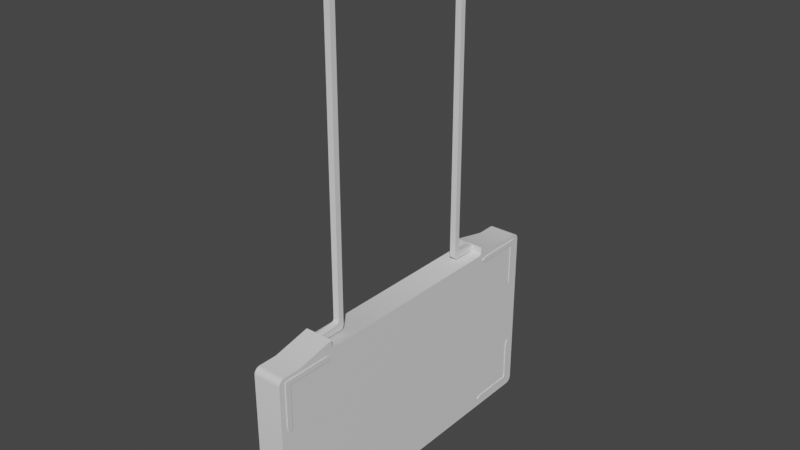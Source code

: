 # Source: untitled.blend  (saved by Blender 2.83.19; exported with 4.5.12 LTS)
import bpy
from mathutils import Matrix  # noqa: F401  (used for matrix-valued properties, if any)

bpy.ops.wm.read_factory_settings(use_empty=True)
scene = bpy.context.scene
scene.name = 'Scene'

# ---- materials (node trees are filled in below, after node groups)
mat_rope = bpy.data.materials.new('Rope')
mat_table_001 = bpy.data.materials.new('Table.001')
mat_lamp = bpy.data.materials.new('Lamp')

# ---- node groups
ng_auto_smooth = bpy.data.node_groups.new('Auto Smooth', 'GeometryNodeTree')
_s = ng_auto_smooth.interface.new_socket(name='Geometry', in_out='OUTPUT', socket_type='NodeSocketGeometry')
_s = ng_auto_smooth.interface.new_socket(name='Geometry', in_out='INPUT', socket_type='NodeSocketGeometry')
_s = ng_auto_smooth.interface.new_socket(name='Angle', in_out='INPUT', socket_type='NodeSocketFloat')
_s.subtype = 'ANGLE'
_s.min_value = 0.0
_s.max_value = 3.142
ng_auto_smooth.is_modifier = True
_N = ng_auto_smooth.nodes; _L = ng_auto_smooth.links
n0 = _N.new('NodeGroupOutput'); n0.name = 'Group Output'; n0.location = (480, -100)
n1 = _N.new('NodeGroupInput'); n1.name = 'Group Input'; n1.location = (-420, -300)
n2 = _N.new('NodeGroupInput'); n2.name = 'Group Input.001'; n2.location = (-60, -100)
n3 = _N.new('GeometryNodeSetShadeSmooth'); n3.name = 'Set Shade Smooth'; n3.location = (120, -100)
n3.domain = 'EDGE'
n4 = _N.new('GeometryNodeSetShadeSmooth'); n4.name = 'Set Shade Smooth.001'; n4.location = (300, -100)
n5 = _N.new('GeometryNodeInputMeshEdgeAngle'); n5.name = 'Edge Angle'; n5.location = (-420, -220)
n6 = _N.new('GeometryNodeInputEdgeSmooth'); n6.name = 'Is Edge Smooth'; n6.location = (-60, -160)
n7 = _N.new('GeometryNodeInputShadeSmooth'); n7.name = 'Is Face Smooth'; n7.location = (-240, -340)
n8 = _N.new('FunctionNodeBooleanMath'); n8.name = 'Boolean Math'; n8.location = (-60, -220)
n9 = _N.new('FunctionNodeCompare'); n9.name = 'Compare'; n9.location = (-240, -180)
n9.operation = 'LESS_EQUAL'
_L.new(n5.outputs[0], n9.inputs[0])
_L.new(n4.outputs[0], n0.inputs[0])
_L.new(n1.outputs[1], n9.inputs[1])
_L.new(n9.outputs[0], n8.inputs[0])
_L.new(n7.outputs[0], n8.inputs[1])
_L.new(n2.outputs[0], n3.inputs[0])
_L.new(n6.outputs[0], n3.inputs[1])
_L.new(n3.outputs[0], n4.inputs[0])
_L.new(n8.outputs[0], n3.inputs[2])
n0.is_active_output = True

# ---- material node trees
mat_rope.use_nodes = True; mat_rope.node_tree.nodes.clear()
_N = mat_rope.node_tree.nodes; _L = mat_rope.node_tree.links
n0 = _N.new('ShaderNodeOutputMaterial'); n0.name = 'Material Output'; n0.location = (300, 300)
n1 = _N.new('ShaderNodeBsdfPrincipled'); n1.name = 'Principled BSDF'; n1.location = (10, 300)
n1.distribution = 'GGX'
n1.subsurface_method = 'BURLEY'
n1.inputs[3].default_value = 1.45
n1.inputs[27].default_value = (0.0, 0.0, 0.0, 1.0)
n1.inputs[28].default_value = 1.0
_L.new(n1.outputs[0], n0.inputs[0])
n0.is_active_output = True
mat_table_001.use_nodes = True; mat_table_001.node_tree.nodes.clear()
_N = mat_table_001.node_tree.nodes; _L = mat_table_001.node_tree.links
n0 = _N.new('ShaderNodeOutputMaterial'); n0.name = 'Material Output'; n0.location = (300, 300)
n1 = _N.new('ShaderNodeBsdfPrincipled'); n1.name = 'Principled BSDF'; n1.location = (10, 300)
n1.distribution = 'GGX'
n1.subsurface_method = 'BURLEY'
n1.inputs[3].default_value = 1.45
n1.inputs[27].default_value = (0.0, 0.0, 0.0, 1.0)
n1.inputs[28].default_value = 1.0
_L.new(n1.outputs[0], n0.inputs[0])
n0.is_active_output = True
mat_lamp.use_nodes = True; mat_lamp.node_tree.nodes.clear()
_N = mat_lamp.node_tree.nodes; _L = mat_lamp.node_tree.links
n0 = _N.new('ShaderNodeOutputMaterial'); n0.name = 'Material Output'; n0.location = (300, 300)
n1 = _N.new('ShaderNodeBsdfPrincipled'); n1.name = 'Principled BSDF'; n1.location = (10, 300)
n1.distribution = 'GGX'
n1.subsurface_method = 'BURLEY'
n1.inputs[2].default_value = 0.3
n1.inputs[3].default_value = 1.55
n1.inputs[27].default_value = (0.0, 0.0, 0.0, 1.0)
n1.inputs[28].default_value = 1.0
_L.new(n1.outputs[0], n0.inputs[0])
n0.is_active_output = True

# ---- world
world_world = bpy.data.worlds.new('World'); scene.world = world_world
world_world.use_nodes = True; world_world.node_tree.nodes.clear()
_N = world_world.node_tree.nodes; _L = world_world.node_tree.links
n0 = _N.new('ShaderNodeOutputWorld'); n0.name = 'World Output'; n0.location = (300, 300)
n1 = _N.new('ShaderNodeBackground'); n1.name = 'Background'; n1.location = (10, 300)
n1.inputs[0].default_value = (0.05088, 0.05088, 0.05088, 1.0)
_L.new(n1.outputs[0], n0.inputs[0])
n0.is_active_output = True
world_world.color = (0.05088, 0.05088, 0.05088)
world_world.use_sun_shadow = False
world_world.sun_shadow_jitter_overblur = 0.0

# ---- meshes
me_cube_001 = bpy.data.meshes.new('Cube.001')
me_cube_001.from_pydata([(-0.03372, -0.2391, -0.4893), (-0.03372, -0.2391, -0.4244), (-0.03372, 0.07588, -0.4009), (0.03372, -0.2391, -0.4893), (0.03372, -0.2391, -0.4244), (0.03372, 0.07588, -0.4009), (-0.03372, 0.0128, -0.4893), (0.03372, 0.0128, -0.4893), (-0.03372, 0.0128, 3.045), (-0.03372, 0.07588, 3.045), (0.03372, 0.07588, 3.045), (0.03372, 0.0128, 3.045), (-0.03372, -0.01509, -0.4032), (-0.03372, 0.0128, -0.3729), (-0.03372, 0.04078, -0.4009), (-0.03372, 0.0128, -0.4289), (-0.03372, -0.00115, -0.3983), (-0.03372, 0.009059, -0.3872), (0.03372, 0.0128, -0.3729), (0.03372, -0.01509, -0.4032), (0.03372, 0.0128, -0.4289), (0.03372, 0.04078, -0.4009), (0.03372, 0.009059, -0.3872), (0.03372, -0.00115, -0.3983), (-0.03372, 0.07588, -0.4515), (-0.03372, 0.03807, -0.4893), (-0.03372, 0.07082, -0.4704), (-0.03372, 0.05698, -0.4843), (0.03372, 0.03807, -0.4893), (0.03372, 0.07588, -0.4515), (0.03372, 0.05698, -0.4843), (0.03372, 0.07082, -0.4704)], [], [(19, 12, 1, 4), (25, 28, 7, 6), (18, 21, 5, 10, 11), (3, 4, 1, 0), (6, 7, 3, 0), (13, 18, 11, 8), (28, 30, 31, 29, 5, 21, 20, 7), (7, 20, 19, 4, 3), (10, 9, 8, 11), (24, 2, 5, 29), (5, 2, 9, 10), (0, 1, 12, 15, 6), (12, 16, 17, 13, 14, 15), (18, 22, 23, 19, 20, 21), (12, 19, 23, 16), (16, 23, 22, 17), (17, 22, 18, 13), (2, 14, 13, 8, 9), (28, 25, 27, 30), (30, 27, 26, 31), (31, 26, 24, 29), (6, 15, 14, 2, 24, 26, 27, 25)])
me_cube_001.polygons.foreach_set('use_smooth', [True] * 22)
_uv = me_cube_001.uv_layers.new(name='UVMap')
_uv.uv.foreach_set('vector', [0.311, 0.8608, 0.3499, 0.8608, 0.3499, 0.9906, 0.311, 0.9906, 0.3813, 0.8439, 0.4172, 0.8439, 0.4172, 0.8574, 0.3813, 0.8574, 0.05938, 0.09811, 0.0425, 0.08124, 0.02134, 0.08124, 0.02134, 0.9653, 0.05938, 0.9653, 0.9418, 0.03663, 0.9418, 0.4918, 0.4692, 0.4918, 0.4692, 0.03663, 0.3813, 0.8574, 0.4172, 0.8574, 0.4172, 0.9913, 0.3813, 0.9913, 0.3499, 0.835, 0.311, 0.835, 0.311, 0.005414, 0.3499, 0.005414, 0.04414, 0.0279, 0.03274, 0.03096, 0.02439, 0.0393, 0.02134, 0.0507, 0.02134, 0.08124, 0.0425, 0.08124, 0.05938, 0.06436, 0.05938, 0.0279, 0.05938, 0.0279, 0.05938, 0.06436, 0.0762, 0.07983, 0.2113, 0.06706, 0.2113, 0.0279, 0.4723, 0.5325, 0.9341, 0.5325, 0.9341, 0.9646, 0.4723, 0.9646, 0.3813, 0.8127, 0.3813, 0.7858, 0.4172, 0.7858, 0.4172, 0.8127, 0.4172, 0.7858, 0.3813, 0.7858, 0.3813, 0.006438, 0.4172, 0.006438, 0.0899, 0.9706, 0.0899, 0.9314, 0.2253, 0.9186, 0.2421, 0.9341, 0.2421, 0.9706, 0.2253, 0.9186, 0.2337, 0.9156, 0.2399, 0.9089, 0.2421, 0.9003, 0.2591, 0.9172, 0.2421, 0.9341, 0.05938, 0.09811, 0.06163, 0.08949, 0.06779, 0.0828, 0.0762, 0.07983, 0.05938, 0.06436, 0.0425, 0.08124, 0.3499, 0.8608, 0.311, 0.8608, 0.311, 0.8523, 0.3499, 0.8523, 0.3499, 0.8523, 0.311, 0.8523, 0.311, 0.8436, 0.3499, 0.8436, 0.3499, 0.8436, 0.311, 0.8436, 0.311, 0.835, 0.3499, 0.835, 0.2803, 0.9172, 0.2591, 0.9172, 0.2421, 0.9003, 0.2421, 0.03128, 0.2803, 0.03128, 0.4172, 0.8439, 0.3813, 0.8439, 0.3813, 0.8335, 0.4172, 0.8335, 0.4172, 0.8335, 0.3813, 0.8335, 0.3813, 0.8231, 0.4172, 0.8231, 0.4172, 0.8231, 0.3813, 0.8231, 0.3813, 0.8127, 0.4172, 0.8127, 0.2421, 0.9706, 0.2421, 0.9341, 0.2591, 0.9172, 0.2803, 0.9172, 0.2803, 0.9478, 0.2772, 0.9592, 0.2688, 0.9676, 0.2574, 0.9706])
me_cube_001.materials.append(mat_rope)
me_cube_001.use_remesh_fix_poles = True
me_cube_001.use_remesh_preserve_attributes = False
me_cube_001.use_mirror_vertex_groups = False
me_cube_001.update()
me_cube_002 = bpy.data.meshes.new('Cube.002')
me_cube_002.from_pydata([(0.1583, -1.594, 0.8425), (0.1583, -1.594, -1.157), (-0.1583, -1.594, 0.8425), (0.1583, -1.178, 0.937), (0.1583, -1.208, 0.8425), (0.1583, -1.797, 0.8425), (0.1583, -1.813, 0.8407), (-0.1583, -1.797, 0.8425), (-0.1583, -1.813, 0.8407), (-0.1583, -1.828, 0.8355), (0.1583, -1.828, 0.8355), (-0.1583, -1.841, 0.8271), (0.1583, -1.841, 0.8271), (-0.1583, -1.852, 0.8159), (0.1583, -1.852, 0.8159), (-0.1583, -1.861, 0.8025), (0.1583, -1.861, 0.8025), (-0.1583, -1.866, 0.7875), (0.1583, -1.866, 0.7875), (-0.1583, -1.868, 0.7718), (0.1583, -1.868, 0.7718), (-0.1583, -1.868, -1.087), (-0.1583, -1.866, -1.103), (0.1583, -1.868, -1.087), (0.1583, -1.866, -1.103), (0.1583, -1.861, -1.117), (0.1583, -1.852, -1.131), (-0.1583, -1.861, -1.117), (-0.1583, -1.852, -1.131), (-0.1583, -1.841, -1.142), (-0.1583, -1.828, -1.15), (0.1583, -1.841, -1.142), (0.1583, -1.828, -1.15), (0.1583, -1.813, -1.156), (0.1583, -1.797, -1.157), (-0.1583, -1.813, -1.156), (-0.1583, -1.797, -1.157), (-0.1583, -1.594, -1.157), (-0.1583, -1.178, -1.157), (-0.1583, 4.814e-08, -1.157), (0.1583, -1.178, -1.157), (-0.1583, -1.178, 0.8261), (-0.1583, -1.147, 0.8425), (-0.1583, -1.208, 0.8425), (-0.1583, -1.178, 0.8589), (0.1583, -1.178, 0.8589), (-0.1583, -1.178, 0.937), (0.1583, -1.147, 0.8425), (0.1583, -1.178, 0.8261), (0.1583, 4.814e-08, 0.8425), (0.1583, 4.814e-08, -1.157), (-0.1583, 4.814e-08, 0.8425), (0.1583, 1.147, 0.8425), (0.1583, 1.178, 0.8261), (0.1583, 1.178, 0.8589), (-0.1583, 1.147, 0.8425), (-0.1583, 1.178, 0.8589), (-0.1583, 1.178, 0.8261), (-0.1583, 1.208, 0.8425), (-0.1583, 1.178, -1.157), (-0.1583, 1.594, -1.157), (0.1583, 1.178, -1.157), (0.1583, 1.594, -1.157), (0.1583, 1.594, 0.8425), (0.1583, 1.797, -1.157), (-0.1583, 1.797, -1.157), (0.1583, 1.813, -1.156), (-0.1583, 1.813, -1.156), (0.1583, 1.828, -1.15), (-0.1583, 1.828, -1.15), (0.1583, 1.841, -1.142), (-0.1583, 1.841, -1.142), (0.1583, 1.852, -1.131), (-0.1583, 1.852, -1.131), (0.1583, 1.861, -1.117), (-0.1583, 1.861, -1.117), (0.1583, 1.866, -1.103), (-0.1583, 1.866, -1.103), (0.1583, 1.868, -1.087), (-0.1583, 1.868, -1.087), (0.1583, 1.868, 0.7718), (0.1583, 1.866, 0.7875), (-0.1583, 1.868, 0.7718), (-0.1583, 1.866, 0.7875), (-0.1583, 1.861, 0.8025), (-0.1583, 1.852, 0.8159), (0.1583, 1.861, 0.8025), (0.1583, 1.852, 0.8159), (0.1583, 1.841, 0.8271), (0.1583, 1.828, 0.8355), (-0.1583, 1.841, 0.8271), (-0.1583, 1.828, 0.8355), (-0.1583, 1.813, 0.8407), (-0.1583, 1.797, 0.8425), (0.1583, 1.813, 0.8407), (0.1583, 1.797, 0.8425), (-0.1583, 1.594, 0.8425), (-0.1583, 1.178, 0.937), (0.1583, 1.178, 0.937), (0.1583, 1.208, 0.8425), (0.1583, 1.868, -0.1575), (-0.1583, 1.868, -0.1575), (-0.1583, -1.868, -0.1575), (0.1583, -1.868, -0.1575)], [], [(0, 5, 6, 10, 12, 14, 16, 18, 20, 103, 23, 24, 25, 26, 31, 32, 33, 34, 1), (40, 48, 4, 0, 1), (0, 3, 46, 2), (2, 7, 5, 0), (4, 45, 3, 0), (5, 7, 8, 6), (36, 35, 30, 29, 28, 27, 22, 21, 102, 19, 17, 15, 13, 11, 9, 8, 7, 2, 37), (6, 8, 9, 10), (10, 9, 11, 12), (12, 11, 13, 14), (14, 13, 15, 16), (16, 15, 17, 18), (18, 17, 19, 20), (103, 20, 19, 102), (22, 24, 23, 21), (27, 25, 24, 22), (28, 26, 25, 27), (29, 31, 26, 28), (30, 32, 31, 29), (35, 33, 32, 30), (36, 34, 33, 35), (1, 34, 36, 37), (37, 2, 43, 41, 38), (38, 40, 1, 37), (39, 50, 40, 38), (38, 41, 42, 51, 39), (44, 42, 41, 43), (44, 43, 2, 46), (44, 45, 47, 42), (45, 44, 46, 3), (47, 45, 4, 48), (50, 49, 47, 48, 40), (49, 51, 42, 47), (50, 61, 53, 52, 49), (49, 52, 55, 51), (52, 53, 99, 54), (56, 55, 52, 54), (56, 58, 57, 55), (59, 39, 51, 55, 57), (60, 59, 57, 58, 96), (59, 60, 62, 61), (39, 59, 61, 50), (61, 62, 63, 99, 53), (63, 62, 64, 66, 68, 70, 72, 74, 76, 78, 100, 80, 81, 86, 87, 88, 89, 94, 95), (62, 60, 65, 64), (65, 67, 66, 64), (67, 69, 68, 66), (69, 71, 70, 68), (71, 73, 72, 70), (73, 75, 74, 72), (75, 77, 76, 74), (77, 79, 78, 76), (100, 101, 82, 80), (81, 80, 82, 83), (65, 60, 96, 93, 92, 91, 90, 85, 84, 83, 82, 101, 79, 77, 75, 73, 71, 69, 67), (86, 81, 83, 84), (87, 86, 84, 85), (88, 87, 85, 90), (89, 88, 90, 91), (94, 89, 91, 92), (95, 94, 92, 93), (96, 63, 95, 93), (63, 96, 97, 98), (56, 97, 96, 58), (54, 98, 97, 56), (99, 63, 98, 54), (78, 79, 101, 100), (23, 103, 102, 21)])
me_cube_002.polygons.foreach_set('use_smooth', [True] * 68)
_uv = me_cube_002.uv_layers.new(name='UVMap')
_uv.uv.foreach_set('vector', [0.08601, 0.9786, 0.05281, 0.9783, 0.05024, 0.978, 0.0478, 0.9771, 0.04561, 0.9758, 0.04379, 0.9739, 0.04243, 0.9717, 0.04159, 0.9692, 0.04132, 0.9667, 0.04246, 0.8145, 0.0436, 0.6624, 0.04391, 0.6598, 0.04478, 0.6574, 0.04618, 0.6552, 0.04802, 0.6534, 0.05023, 0.652, 0.05268, 0.6512, 0.05526, 0.6509, 0.08845, 0.6511, 0.1567, 0.6517, 0.1562, 0.9754, 0.151, 0.9783, 0.08601, 0.9786, 0.08845, 0.6511, 0.3339, 0.08818, 0.4255, 0.0881, 0.4256, 0.156, 0.334, 0.1561, 0.334, 0.1561, 0.2905, 0.1561, 0.2904, 0.08821, 0.3339, 0.08818, 0.151, 0.9783, 0.1562, 0.9811, 0.1562, 0.9944, 0.08601, 0.9786, 0.2904, 0.08821, 0.2905, 0.1561, 0.2871, 0.1561, 0.287, 0.08821, 0.6389, 0.3136, 0.6414, 0.3138, 0.6437, 0.3146, 0.6458, 0.3159, 0.6476, 0.3177, 0.6489, 0.3198, 0.6498, 0.3221, 0.6501, 0.3245, 0.6512, 0.4701, 0.6522, 0.6157, 0.652, 0.6181, 0.6512, 0.6205, 0.6499, 0.6226, 0.6481, 0.6244, 0.646, 0.6257, 0.6437, 0.6265, 0.6413, 0.6268, 0.6095, 0.6271, 0.6072, 0.3138, 0.287, 0.08821, 0.2871, 0.1561, 0.2837, 0.1561, 0.2837, 0.08821, 0.2837, 0.08821, 0.2837, 0.1561, 0.2803, 0.1561, 0.2803, 0.08822, 0.2803, 0.08822, 0.2803, 0.1561, 0.2769, 0.1561, 0.2769, 0.08822, 0.2769, 0.08822, 0.2769, 0.1561, 0.2735, 0.1561, 0.2735, 0.08822, 0.2735, 0.08822, 0.2735, 0.1561, 0.2701, 0.1561, 0.2701, 0.08823, 0.2701, 0.08823, 0.2701, 0.1561, 0.2667, 0.1561, 0.2667, 0.08823, 0.06741, 0.08839, 0.2667, 0.08823, 0.2667, 0.1561, 0.06746, 0.1563, 0.4766, 0.2291, 0.4766, 0.1675, 0.4797, 0.1675, 0.4797, 0.2291, 0.4736, 0.2292, 0.4735, 0.1675, 0.4766, 0.1675, 0.4766, 0.2291, 0.4705, 0.2292, 0.4704, 0.1675, 0.4735, 0.1675, 0.4736, 0.2292, 0.4674, 0.2292, 0.4674, 0.1675, 0.4704, 0.1675, 0.4705, 0.2292, 0.4643, 0.2292, 0.4643, 0.1675, 0.4674, 0.1675, 0.4674, 0.2292, 0.4612, 0.2292, 0.4612, 0.1675, 0.4643, 0.1675, 0.4643, 0.2292, 0.4582, 0.2292, 0.4581, 0.1676, 0.4612, 0.1675, 0.4612, 0.2292, 0.4187, 0.1676, 0.4581, 0.1676, 0.4582, 0.2292, 0.4187, 0.2292, 0.6072, 0.3138, 0.6095, 0.6271, 0.5474, 0.6268, 0.5423, 0.6241, 0.5418, 0.3144, 0.3376, 0.2293, 0.3376, 0.1676, 0.4187, 0.1676, 0.4187, 0.2292, 0.1084, 0.2294, 0.1084, 0.1678, 0.3376, 0.1676, 0.3376, 0.2293, 0.5418, 0.3144, 0.5423, 0.6241, 0.5371, 0.6268, 0.3579, 0.6268, 0.3579, 0.3144, 0.5423, 0.6295, 0.5371, 0.6268, 0.5423, 0.6241, 0.5474, 0.6268, 0.5423, 0.6295, 0.5474, 0.6268, 0.6095, 0.6271, 0.5423, 0.6422, 0.4423, 0.156, 0.4423, 0.08809, 0.4497, 0.08808, 0.4498, 0.156, 0.4423, 0.08809, 0.4423, 0.156, 0.4256, 0.156, 0.4255, 0.0881, 0.1617, 0.9783, 0.1562, 0.9811, 0.151, 0.9783, 0.1562, 0.9754, 0.349, 0.6517, 0.349, 0.9783, 0.1617, 0.9783, 0.1562, 0.9754, 0.1567, 0.6517, 0.6957, 0.08789, 0.6957, 0.1558, 0.4498, 0.156, 0.4497, 0.08808, 0.349, 0.6517, 0.5413, 0.6517, 0.5418, 0.9754, 0.5363, 0.9783, 0.349, 0.9783, 0.06919, 0.01008, 0.3151, 0.009884, 0.3152, 0.07777, 0.06924, 0.07797, 0.5363, 0.9783, 0.5418, 0.9754, 0.5471, 0.9783, 0.5418, 0.9811, 0.3226, 0.07777, 0.3152, 0.07777, 0.3151, 0.009884, 0.3226, 0.009878, 0.1734, 0.6295, 0.1684, 0.6268, 0.1734, 0.6241, 0.1787, 0.6268, 0.1739, 0.3144, 0.3579, 0.3144, 0.3579, 0.6268, 0.1787, 0.6268, 0.1734, 0.6241, 0.1086, 0.3138, 0.1739, 0.3144, 0.1734, 0.6241, 0.1684, 0.6268, 0.1062, 0.6271, 0.4289, 0.3045, 0.3478, 0.3045, 0.3478, 0.2429, 0.4289, 0.2429, 0.6581, 0.3043, 0.4289, 0.3045, 0.4289, 0.2429, 0.658, 0.2427, 0.5413, 0.6517, 0.6095, 0.6511, 0.612, 0.9786, 0.5471, 0.9783, 0.5418, 0.9754, 0.612, 0.9786, 0.6095, 0.6511, 0.6427, 0.6509, 0.6453, 0.6512, 0.6478, 0.652, 0.65, 0.6534, 0.6518, 0.6552, 0.6532, 0.6574, 0.6541, 0.6598, 0.6544, 0.6624, 0.6555, 0.8145, 0.6567, 0.9667, 0.6564, 0.9692, 0.6556, 0.9717, 0.6542, 0.9739, 0.6524, 0.9758, 0.6502, 0.9771, 0.6478, 0.978, 0.6452, 0.9783, 0.3478, 0.2429, 0.3478, 0.3045, 0.3084, 0.3046, 0.3083, 0.243, 0.3084, 0.3046, 0.3053, 0.3046, 0.3052, 0.243, 0.3083, 0.243, 0.3053, 0.3046, 0.3022, 0.3046, 0.3022, 0.243, 0.3052, 0.243, 0.3022, 0.3046, 0.2991, 0.3046, 0.2991, 0.243, 0.3022, 0.243, 0.2991, 0.3046, 0.296, 0.3046, 0.296, 0.243, 0.2991, 0.243, 0.296, 0.3046, 0.293, 0.3046, 0.2929, 0.243, 0.296, 0.243, 0.293, 0.3046, 0.2899, 0.3046, 0.2898, 0.243, 0.2929, 0.243, 0.2899, 0.3046, 0.2868, 0.3046, 0.2867, 0.243, 0.2898, 0.243, 0.6975, 0.009581, 0.6975, 0.07747, 0.4983, 0.07763, 0.4982, 0.009739, 0.4948, 0.009741, 0.4982, 0.009739, 0.4983, 0.07763, 0.4949, 0.07763, 0.07682, 0.3136, 0.1086, 0.3138, 0.1062, 0.6271, 0.07448, 0.6268, 0.07202, 0.6265, 0.06969, 0.6257, 0.0676, 0.6244, 0.06585, 0.6226, 0.06455, 0.6205, 0.06375, 0.6181, 0.06349, 0.6157, 0.06458, 0.4701, 0.06567, 0.3245, 0.06596, 0.3221, 0.0668, 0.3198, 0.06813, 0.3177, 0.0699, 0.3159, 0.07201, 0.3146, 0.07436, 0.3138, 0.4914, 0.009744, 0.4948, 0.009741, 0.4949, 0.07763, 0.4915, 0.07763, 0.488, 0.009747, 0.4914, 0.009744, 0.4915, 0.07763, 0.4881, 0.07764, 0.4846, 0.009749, 0.488, 0.009747, 0.4881, 0.07764, 0.4847, 0.07764, 0.4812, 0.009752, 0.4846, 0.009749, 0.4847, 0.07764, 0.4813, 0.07764, 0.4778, 0.009755, 0.4812, 0.009752, 0.4813, 0.07764, 0.4779, 0.07764, 0.4744, 0.009758, 0.4778, 0.009755, 0.4779, 0.07764, 0.4745, 0.07765, 0.431, 0.07768, 0.431, 0.009792, 0.4744, 0.009758, 0.4745, 0.07765, 0.431, 0.009792, 0.431, 0.07768, 0.3394, 0.07775, 0.3393, 0.009865, 0.1734, 0.6295, 0.1734, 0.6422, 0.1062, 0.6271, 0.1684, 0.6268, 0.3226, 0.009878, 0.3393, 0.009865, 0.3394, 0.07775, 0.3226, 0.07777, 0.5471, 0.9783, 0.612, 0.9786, 0.5418, 0.9944, 0.5418, 0.9811, 0.2867, 0.243, 0.2868, 0.3046, 0.106, 0.3047, 0.1059, 0.2431, 0.4797, 0.1675, 0.6605, 0.1674, 0.6606, 0.229, 0.4797, 0.2291])
me_cube_002.materials.append(mat_table_001)
me_cube_002.use_remesh_fix_poles = True
me_cube_002.use_remesh_preserve_attributes = False
me_cube_002.use_mirror_vertex_groups = False
me_cube_002.update()
me_cube_003 = bpy.data.meshes.new('Cube.003')
me_cube_003.from_pydata([(-0.01962, -0.1633, -0.2082), (-0.01962, -0.1946, -0.2082), (0.01768, -0.1633, -0.2082), (-0.01962, 0.3171, -0.2082), (-0.01962, 0.3193, -0.208), (0.01768, 0.3171, -0.2082), (0.01768, 0.3193, -0.208), (0.01768, 0.3218, -0.2076), (0.01768, 0.3245, -0.2069), (-0.01962, 0.3218, -0.2076), (-0.01962, 0.3245, -0.2069), (-0.01962, 0.3272, -0.206), (-0.01962, 0.3299, -0.205), (0.01768, 0.3272, -0.206), (0.01768, 0.3299, -0.205), (0.01768, 0.3324, -0.2038), (0.01768, 0.3346, -0.2025), (-0.01962, 0.3324, -0.2038), (-0.01962, 0.3346, -0.2025), (-0.01962, 0.3605, -0.1857), (-0.01962, 0.3624, -0.1842), (0.01768, 0.3605, -0.1857), (0.01768, 0.3605, -0.1796), (0.01768, 0.3624, -0.1842), (0.01768, 0.3636, -0.1824), (0.01768, 0.3643, -0.1806), (-0.01962, 0.3636, -0.1824), (-0.01962, 0.3643, -0.1806), (-0.01962, 0.3643, -0.1786), (-0.01962, 0.3636, -0.1768), (0.01768, 0.3643, -0.1786), (0.01768, 0.3636, -0.1768), (0.01768, 0.3624, -0.175), (0.01768, 0.3605, -0.1735), (-0.01962, 0.3624, -0.175), (-0.01962, 0.3605, -0.1735), (-0.01962, 0.3346, -0.1567), (0.01768, 0.3346, -0.1567), (-0.01962, 0.3324, -0.1554), (0.01768, 0.3324, -0.1554), (-0.01962, 0.3299, -0.1542), (0.01768, 0.3299, -0.1542), (-0.01962, 0.3272, -0.1532), (0.01768, 0.3272, -0.1532), (-0.01962, 0.3245, -0.1523), (0.01768, 0.3245, -0.1523), (-0.01962, 0.3218, -0.1516), (0.01768, 0.3218, -0.1516), (-0.01962, 0.3193, -0.1512), (0.01768, 0.3193, -0.1512), (-0.01962, 0.3171, -0.151), (0.01768, 0.3171, -0.151), (-0.01962, -0.1444, -0.151), (-0.01962, -0.1503, -0.1501), (0.01768, -0.1444, -0.151), (0.01768, -0.1633, -0.1699), (0.01768, -0.1503, -0.1501), (0.01768, -0.1555, -0.1474), (0.01768, -0.1597, -0.1433), (-0.01962, -0.1555, -0.1474), (-0.01962, -0.1597, -0.1433), (-0.01962, -0.1623, -0.138), (-0.01962, -0.1633, -0.1322), (0.01768, -0.1623, -0.138), (0.01768, -0.1633, -0.1322), (0.01768, -0.1821, -0.151), (0.01768, -0.1633, 0.2428), (0.01768, -0.1635, 0.2594), (-0.01962, -0.1633, 0.2428), (-0.01962, -0.1635, 0.2594), (-0.01962, -0.1641, 0.2759), (0.01768, -0.1641, 0.2759), (-0.01962, -0.1652, 0.2913), (0.01768, -0.1652, 0.2913), (-0.01962, -0.1665, 0.305), (0.01768, -0.1665, 0.305), (-0.01962, -0.1682, 0.3162), (0.01768, -0.1682, 0.3162), (-0.01962, -0.17, 0.3244), (0.01768, -0.17, 0.3244), (-0.01962, -0.1719, 0.3291), (0.01768, -0.1719, 0.3291), (-0.01962, -0.1854, 0.3494), (-0.01962, -0.1876, 0.3522), (0.01768, -0.1854, 0.3494), (0.01768, -0.1946, 0.2848), (0.01768, -0.1876, 0.3522), (0.01768, -0.1903, 0.3541), (0.01768, -0.1931, 0.3551), (-0.01962, -0.1903, 0.3541), (-0.01962, -0.1931, 0.3551), (-0.01962, -0.1961, 0.3551), (-0.01962, -0.1989, 0.3541), (0.01768, -0.1961, 0.3551), (0.01768, -0.1989, 0.3541), (0.01768, -0.2015, 0.3522), (0.01768, -0.2038, 0.3494), (-0.01962, -0.2015, 0.3522), (-0.01962, -0.2038, 0.3494), (-0.01962, -0.2173, 0.3291), (0.01768, -0.2173, 0.3291), (-0.01962, -0.2192, 0.3244), (0.01768, -0.2192, 0.3244), (-0.01962, -0.221, 0.3162), (0.01768, -0.221, 0.3162), (-0.01962, -0.2227, 0.305), (0.01768, -0.2227, 0.305), (-0.01962, -0.224, 0.2913), (0.01768, -0.224, 0.2913), (-0.01962, -0.2251, 0.2759), (0.01768, -0.2251, 0.2759), (-0.01962, -0.2257, 0.2594), (0.01768, -0.2257, 0.2594), (-0.01962, -0.2259, 0.2428), (0.01768, -0.2259, 0.2428), (-0.01962, -0.2259, -0.151), (0.01768, -0.2259, -0.151), (-0.01962, -0.2259, -0.1796), (0.01768, -0.2259, -0.1796), (-0.01962, -0.2259, -0.1989), (0.01768, -0.2259, -0.1989), (-0.01962, -0.2255, -0.2018), (0.01768, -0.2255, -0.2018), (-0.01962, -0.2241, -0.2044), (0.01768, -0.2241, -0.2044), (-0.01962, -0.2221, -0.2064), (0.01768, -0.2221, -0.2064), (-0.01962, -0.2195, -0.2077), (0.01768, -0.2195, -0.2077), (-0.01962, -0.2167, -0.2082), (0.01768, -0.2167, -0.2082), (0.01768, -0.1946, -0.2082), (0.01768, -0.1946, -0.1796), (0.01768, -0.1946, -0.151), (0.01768, -0.1633, -0.1796)], [], [(1, 0, 2, 131), (0, 3, 5, 2), (4, 6, 5, 3), (134, 2, 5, 6, 7, 8, 13, 14, 15, 16, 21, 22), (9, 7, 6, 4), (10, 8, 7, 9), (11, 13, 8, 10), (12, 14, 13, 11), (17, 15, 14, 12), (18, 16, 15, 17), (18, 19, 21, 16), (20, 23, 21, 19), (21, 23, 22), (26, 24, 23, 20), (23, 24, 22), (27, 25, 24, 26), (24, 25, 22), (28, 30, 25, 27), (29, 31, 30, 28), (25, 30, 22), (30, 31, 22), (34, 32, 31, 29), (31, 32, 22), (35, 33, 32, 34), (32, 33, 22), (35, 36, 37, 33), (37, 36, 38, 39), (39, 38, 40, 41), (41, 40, 42, 43), (43, 42, 44, 45), (45, 44, 46, 47), (47, 46, 48, 49), (49, 48, 50, 51), (50, 52, 54, 51), (53, 56, 54, 52), (54, 56, 57, 58, 63, 64, 65, 55), (54, 55, 134, 22, 33, 37, 39, 41, 43, 45, 47, 49, 51), (59, 57, 56, 53), (60, 58, 57, 59), (61, 63, 58, 60), (62, 64, 63, 61), (84, 85, 133, 65, 64, 66, 67, 71, 73, 75, 77, 79, 81), (62, 68, 66, 64), (66, 68, 69, 67), (67, 69, 70, 71), (71, 70, 72, 73), (73, 72, 74, 75), (75, 74, 76, 77), (77, 76, 78, 79), (79, 78, 80, 81), (80, 82, 84, 81), (83, 86, 84, 82), (84, 86, 85), (89, 87, 86, 83), (86, 87, 85), (90, 88, 87, 89), (87, 88, 85), (91, 93, 88, 90), (92, 94, 93, 91), (88, 93, 85), (93, 94, 85), (97, 95, 94, 92), (94, 95, 85), (98, 96, 95, 97), (95, 96, 85), (98, 99, 100, 96), (100, 99, 101, 102), (102, 101, 103, 104), (104, 103, 105, 106), (106, 105, 107, 108), (108, 107, 109, 110), (110, 109, 111, 112), (112, 111, 113, 114), (113, 115, 116, 114), (115, 117, 118, 116), (117, 119, 120, 118), (120, 119, 121, 122), (122, 121, 123, 124), (124, 123, 125, 126), (126, 125, 127, 128), (128, 127, 129, 130), (129, 1, 131, 130), (118, 120, 122, 124, 126, 128, 130, 131, 132), (132, 131, 2, 134), (116, 118, 132, 133), (133, 132, 134, 55, 65), (100, 102, 104, 106, 108, 110, 112, 114, 116, 133, 85, 96)])
me_cube_003.polygons.foreach_set('use_smooth', [True] * 87)
_uv = me_cube_003.uv_layers.new(name='UVMap')
_uv.uv.foreach_set('vector', [0.6059, 0.944, 0.6059, 0.8925, 0.6672, 0.8925, 0.6672, 0.944, 0.6059, 0.8925, 0.6059, 0.1031, 0.6672, 0.1031, 0.6672, 0.8925, 0.6059, 0.09957, 0.6672, 0.09957, 0.6672, 0.1031, 0.6059, 0.1031, 0.07731, 0.4916, 0.05081, 0.4662, 0.4778, 0.02078, 0.4799, 0.0189, 0.4825, 0.01695, 0.4855, 0.01505, 0.4888, 0.01328, 0.4922, 0.01173, 0.4955, 0.01048, 0.4986, 0.009596, 0.5373, 0.0005237, 0.5429, 0.005951, 0.6059, 0.09541, 0.6672, 0.09541, 0.6672, 0.09957, 0.6059, 0.09957, 0.6059, 0.09083, 0.6672, 0.09083, 0.6672, 0.09541, 0.6059, 0.09541, 0.6059, 0.08604, 0.6672, 0.08604, 0.6672, 0.09083, 0.6059, 0.09083, 0.6059, 0.08127, 0.6672, 0.08127, 0.6672, 0.08604, 0.6059, 0.08604, 0.6059, 0.07672, 0.6672, 0.07672, 0.6672, 0.08127, 0.6059, 0.08127, 0.6059, 0.0726, 0.6672, 0.0726, 0.6672, 0.07672, 0.6059, 0.07672, 0.6059, 0.0726, 0.6059, 0.02182, 0.6672, 0.02182, 0.6672, 0.0726, 0.6059, 0.0179, 0.6672, 0.0179, 0.6672, 0.02182, 0.6059, 0.02182, 0.5373, 0.0005237, 0.5403, 0.0001479, 0.5429, 0.005951, 0.6059, 0.01436, 0.6672, 0.01436, 0.6672, 0.0179, 0.6059, 0.0179, 0.5403, 0.0001479, 0.5431, 0.0004967, 0.5429, 0.005951, 0.6059, 0.01109, 0.6672, 0.01109, 0.6672, 0.01436, 0.6059, 0.01436, 0.5431, 0.0004967, 0.5454, 0.001553, 0.5429, 0.005951, 0.6059, 0.007927, 0.6672, 0.007927, 0.6672, 0.01109, 0.6059, 0.01109, 0.7288, 0.8745, 0.7901, 0.8745, 0.7901, 0.8778, 0.7288, 0.8778, 0.5454, 0.001553, 0.5472, 0.003263, 0.5429, 0.005951, 0.5472, 0.003263, 0.5483, 0.005542, 0.5429, 0.005951, 0.7288, 0.871, 0.7901, 0.871, 0.7901, 0.8745, 0.7288, 0.8745, 0.5483, 0.005542, 0.5488, 0.008275, 0.5429, 0.005951, 0.7288, 0.8671, 0.7901, 0.8671, 0.7901, 0.871, 0.7288, 0.871, 0.5488, 0.008275, 0.5485, 0.01133, 0.5429, 0.005951, 0.7288, 0.8671, 0.7288, 0.8163, 0.7901, 0.8163, 0.7901, 0.8671, 0.7901, 0.8163, 0.7288, 0.8163, 0.7288, 0.8122, 0.7901, 0.8122, 0.7901, 0.8122, 0.7288, 0.8122, 0.7288, 0.8076, 0.7901, 0.8076, 0.7901, 0.8076, 0.7288, 0.8076, 0.7288, 0.8028, 0.7901, 0.8028, 0.7901, 0.8028, 0.7288, 0.8028, 0.7288, 0.798, 0.7901, 0.798, 0.7901, 0.798, 0.7288, 0.798, 0.7288, 0.7935, 0.7901, 0.7935, 0.7901, 0.7935, 0.7288, 0.7935, 0.7288, 0.7893, 0.7901, 0.7893, 0.7901, 0.7893, 0.7288, 0.7893, 0.7288, 0.7857, 0.7901, 0.7857, 0.7288, 0.7857, 0.7288, 0.0273, 0.7901, 0.0273, 0.7901, 0.7857, 0.7288, 0.01761, 0.7901, 0.01761, 0.7901, 0.0273, 0.7288, 0.0273, 0.1206, 0.4996, 0.1162, 0.5058, 0.1141, 0.513, 0.1142, 0.5206, 0.1167, 0.5278, 0.1213, 0.5338, 0.08707, 0.5345, 0.08635, 0.5003, 0.1206, 0.4996, 0.08635, 0.5003, 0.07731, 0.4916, 0.5429, 0.005951, 0.5485, 0.01133, 0.5411, 0.05032, 0.5404, 0.05345, 0.5393, 0.05683, 0.5379, 0.06029, 0.5362, 0.06366, 0.5344, 0.06677, 0.5326, 0.06946, 0.5308, 0.07159, 0.7288, 0.007927, 0.7901, 0.007927, 0.7901, 0.01761, 0.7288, 0.01761, 0.7903, 0.843, 0.8516, 0.843, 0.8516, 0.8526, 0.7903, 0.8526, 0.7903, 0.8333, 0.8516, 0.8333, 0.8516, 0.843, 0.7903, 0.843, 0.7903, 0.8236, 0.8516, 0.8236, 0.8516, 0.8333, 0.7903, 0.8333, 0.5483, 0.9824, 0.4801, 0.9335, 0.07597, 0.5461, 0.08707, 0.5345, 0.1213, 0.5338, 0.469, 0.8671, 0.4842, 0.8821, 0.4989, 0.8973, 0.5124, 0.912, 0.5238, 0.9254, 0.5328, 0.9369, 0.5387, 0.9459, 0.5414, 0.9519, 0.7903, 0.8236, 0.7903, 0.2074, 0.8516, 0.2074, 0.8516, 0.8236, 0.8516, 0.2074, 0.7903, 0.2074, 0.7903, 0.1801, 0.8516, 0.1801, 0.8516, 0.1801, 0.7903, 0.1801, 0.7903, 0.153, 0.8516, 0.153, 0.8516, 0.153, 0.7903, 0.153, 0.7903, 0.1275, 0.8516, 0.1275, 0.8516, 0.1275, 0.7903, 0.1275, 0.7903, 0.1049, 0.8516, 0.1049, 0.8516, 0.1049, 0.7903, 0.1049, 0.7903, 0.08631, 0.8516, 0.08631, 0.8516, 0.08631, 0.7903, 0.08631, 0.7903, 0.07255, 0.8516, 0.07255, 0.8516, 0.07255, 0.7903, 0.07255, 0.7903, 0.06415, 0.8516, 0.06415, 0.7903, 0.06415, 0.7903, 0.02412, 0.8516, 0.02412, 0.8516, 0.06415, 0.7903, 0.01824, 0.8516, 0.01824, 0.8516, 0.02412, 0.7903, 0.02412, 0.5483, 0.9824, 0.5488, 0.987, 0.4801, 0.9335, 0.7903, 0.01288, 0.8516, 0.01288, 0.8516, 0.01824, 0.7903, 0.01824, 0.5488, 0.987, 0.5482, 0.9911, 0.4801, 0.9335, 0.7903, 0.007927, 0.8516, 0.007927, 0.8516, 0.01288, 0.7903, 0.01288, 0.5482, 0.9911, 0.5466, 0.9946, 0.4801, 0.9335, 0.6674, 0.9428, 0.7287, 0.9428, 0.7287, 0.9476, 0.6674, 0.9476, 0.6674, 0.9378, 0.7287, 0.9378, 0.7287, 0.9428, 0.6674, 0.9428, 0.5466, 0.9946, 0.544, 0.9973, 0.4801, 0.9335, 0.544, 0.9973, 0.5406, 0.9991, 0.4801, 0.9335, 0.6674, 0.9325, 0.7287, 0.9325, 0.7287, 0.9378, 0.6674, 0.9378, 0.5406, 0.9991, 0.5364, 0.9999, 0.4801, 0.9335, 0.6674, 0.9266, 0.7287, 0.9266, 0.7287, 0.9325, 0.6674, 0.9325, 0.5364, 0.9999, 0.5319, 0.9995, 0.4801, 0.9335, 0.6674, 0.9266, 0.6674, 0.8866, 0.7287, 0.8866, 0.7287, 0.9266, 0.7287, 0.8866, 0.6674, 0.8866, 0.6674, 0.8782, 0.7287, 0.8782, 0.7287, 0.8782, 0.6674, 0.8782, 0.6674, 0.8644, 0.7287, 0.8644, 0.7287, 0.8644, 0.6674, 0.8644, 0.6674, 0.8458, 0.7287, 0.8458, 0.7287, 0.8458, 0.6674, 0.8458, 0.6674, 0.8232, 0.7287, 0.8232, 0.7287, 0.8232, 0.6674, 0.8232, 0.6674, 0.7977, 0.7287, 0.7977, 0.7287, 0.7977, 0.6674, 0.7977, 0.6674, 0.7706, 0.7287, 0.7706, 0.7287, 0.7706, 0.6674, 0.7706, 0.6674, 0.7433, 0.7287, 0.7433, 0.6674, 0.7433, 0.6674, 0.09618, 0.7287, 0.09618, 0.7287, 0.7433, 0.6674, 0.09618, 0.6674, 0.04921, 0.7287, 0.04921, 0.7287, 0.09618, 0.6674, 0.04921, 0.6674, 0.01742, 0.7287, 0.01742, 0.7287, 0.04921, 0.7287, 0.01742, 0.6674, 0.01742, 0.6674, 0.01267, 0.7287, 0.01267, 0.7287, 0.01267, 0.6674, 0.01267, 0.6674, 0.007927, 0.7287, 0.007927, 0.6672, 0.9945, 0.6059, 0.9945, 0.6059, 0.9898, 0.6672, 0.9898, 0.6672, 0.9898, 0.6059, 0.9898, 0.6059, 0.985, 0.6672, 0.985, 0.6672, 0.985, 0.6059, 0.985, 0.6059, 0.9803, 0.6672, 0.9803, 0.6059, 0.9803, 0.6059, 0.944, 0.6672, 0.944, 0.6672, 0.9803, 0.02163, 0.5497, 0.003691, 0.5325, 0.001447, 0.5296, 0.0002263, 0.5261, 0.0001479, 0.5224, 0.00122, 0.5188, 0.003337, 0.5158, 0.02297, 0.4953, 0.04947, 0.5207, 0.04947, 0.5207, 0.02297, 0.4953, 0.05081, 0.4662, 0.07731, 0.4916, 0.04813, 0.5751, 0.02163, 0.5497, 0.04947, 0.5207, 0.07597, 0.5461, 0.07597, 0.5461, 0.04947, 0.5207, 0.07731, 0.4916, 0.08635, 0.5003, 0.08707, 0.5345, 0.5011, 0.994, 0.495, 0.9915, 0.4858, 0.9859, 0.4739, 0.9775, 0.46, 0.9666, 0.4448, 0.9538, 0.4289, 0.9398, 0.4133, 0.9252, 0.04813, 0.5751, 0.07597, 0.5461, 0.4801, 0.9335, 0.5319, 0.9995])
me_cube_003.materials.append(mat_lamp)
me_cube_003.use_remesh_fix_poles = True
me_cube_003.use_remesh_preserve_attributes = False
me_cube_003.use_mirror_vertex_groups = False
me_cube_003.update()
me_cube_004 = bpy.data.meshes.new('Cube.004')
me_cube_004.from_pydata([(-0.01962, -0.1633, 0.2082), (-0.01962, -0.1946, 0.2082), (0.01768, -0.1633, 0.2082), (-0.01962, 0.3171, 0.2082), (-0.01962, 0.3193, 0.208), (0.01768, 0.3171, 0.2082), (0.01768, 0.3193, 0.208), (0.01768, 0.3218, 0.2076), (0.01768, 0.3245, 0.2069), (-0.01962, 0.3218, 0.2076), (-0.01962, 0.3245, 0.2069), (-0.01962, 0.3272, 0.206), (-0.01962, 0.3299, 0.205), (0.01768, 0.3272, 0.206), (0.01768, 0.3299, 0.205), (0.01768, 0.3324, 0.2038), (0.01768, 0.3346, 0.2025), (-0.01962, 0.3324, 0.2038), (-0.01962, 0.3346, 0.2025), (-0.01962, 0.3605, 0.1857), (-0.01962, 0.3624, 0.1842), (0.01768, 0.3605, 0.1857), (0.01768, 0.3605, 0.1796), (0.01768, 0.3624, 0.1842), (0.01768, 0.3636, 0.1824), (0.01768, 0.3643, 0.1806), (-0.01962, 0.3636, 0.1824), (-0.01962, 0.3643, 0.1806), (-0.01962, 0.3643, 0.1786), (-0.01962, 0.3636, 0.1768), (0.01768, 0.3643, 0.1786), (0.01768, 0.3636, 0.1768), (0.01768, 0.3624, 0.175), (0.01768, 0.3605, 0.1735), (-0.01962, 0.3624, 0.175), (-0.01962, 0.3605, 0.1735), (-0.01962, 0.3346, 0.1567), (0.01768, 0.3346, 0.1567), (-0.01962, 0.3324, 0.1554), (0.01768, 0.3324, 0.1554), (-0.01962, 0.3299, 0.1542), (0.01768, 0.3299, 0.1542), (-0.01962, 0.3272, 0.1532), (0.01768, 0.3272, 0.1532), (-0.01962, 0.3245, 0.1523), (0.01768, 0.3245, 0.1523), (-0.01962, 0.3218, 0.1516), (0.01768, 0.3218, 0.1516), (-0.01962, 0.3193, 0.1512), (0.01768, 0.3193, 0.1512), (-0.01962, 0.3171, 0.151), (0.01768, 0.3171, 0.151), (-0.01962, -0.1444, 0.151), (-0.01962, -0.1503, 0.1501), (0.01768, -0.1444, 0.151), (0.01768, -0.1633, 0.1699), (0.01768, -0.1503, 0.1501), (0.01768, -0.1555, 0.1474), (0.01768, -0.1597, 0.1433), (-0.01962, -0.1555, 0.1474), (-0.01962, -0.1597, 0.1433), (-0.01962, -0.1623, 0.138), (-0.01962, -0.1633, 0.1322), (0.01768, -0.1623, 0.138), (0.01768, -0.1633, 0.1322), (0.01768, -0.1821, 0.151), (0.01768, -0.1633, -0.2428), (0.01768, -0.1635, -0.2594), (-0.01962, -0.1633, -0.2428), (-0.01962, -0.1635, -0.2594), (-0.01962, -0.1641, -0.2759), (0.01768, -0.1641, -0.2759), (-0.01962, -0.1652, -0.2913), (0.01768, -0.1652, -0.2913), (-0.01962, -0.1665, -0.305), (0.01768, -0.1665, -0.305), (-0.01962, -0.1682, -0.3162), (0.01768, -0.1682, -0.3162), (-0.01962, -0.17, -0.3244), (0.01768, -0.17, -0.3244), (-0.01962, -0.1719, -0.3291), (0.01768, -0.1719, -0.3291), (-0.01962, -0.1854, -0.3494), (-0.01962, -0.1876, -0.3522), (0.01768, -0.1854, -0.3494), (0.01768, -0.1946, -0.2848), (0.01768, -0.1876, -0.3522), (0.01768, -0.1903, -0.3541), (0.01768, -0.1931, -0.3551), (-0.01962, -0.1903, -0.3541), (-0.01962, -0.1931, -0.3551), (-0.01962, -0.1961, -0.3551), (-0.01962, -0.1989, -0.3541), (0.01768, -0.1961, -0.3551), (0.01768, -0.1989, -0.3541), (0.01768, -0.2015, -0.3522), (0.01768, -0.2038, -0.3494), (-0.01962, -0.2015, -0.3522), (-0.01962, -0.2038, -0.3494), (-0.01962, -0.2173, -0.3291), (0.01768, -0.2173, -0.3291), (-0.01962, -0.2192, -0.3244), (0.01768, -0.2192, -0.3244), (-0.01962, -0.221, -0.3162), (0.01768, -0.221, -0.3162), (-0.01962, -0.2227, -0.305), (0.01768, -0.2227, -0.305), (-0.01962, -0.224, -0.2913), (0.01768, -0.224, -0.2913), (-0.01962, -0.2251, -0.2759), (0.01768, -0.2251, -0.2759), (-0.01962, -0.2257, -0.2594), (0.01768, -0.2257, -0.2594), (-0.01962, -0.2259, -0.2428), (0.01768, -0.2259, -0.2428), (-0.01962, -0.2259, 0.151), (0.01768, -0.2259, 0.151), (-0.01962, -0.2259, 0.1796), (0.01768, -0.2259, 0.1796), (-0.01962, -0.2259, 0.1989), (0.01768, -0.2259, 0.1989), (-0.01962, -0.2255, 0.2018), (0.01768, -0.2255, 0.2018), (-0.01962, -0.2241, 0.2044), (0.01768, -0.2241, 0.2044), (-0.01962, -0.2221, 0.2064), (0.01768, -0.2221, 0.2064), (-0.01962, -0.2195, 0.2077), (0.01768, -0.2195, 0.2077), (-0.01962, -0.2167, 0.2082), (0.01768, -0.2167, 0.2082), (0.01768, -0.1946, 0.2082), (0.01768, -0.1946, 0.1796), (0.01768, -0.1946, 0.151), (0.01768, -0.1633, 0.1796)], [], [(1, 0, 2, 131), (0, 3, 5, 2), (4, 6, 5, 3), (134, 2, 5, 6, 7, 8, 13, 14, 15, 16, 21, 22), (9, 7, 6, 4), (10, 8, 7, 9), (11, 13, 8, 10), (12, 14, 13, 11), (17, 15, 14, 12), (18, 16, 15, 17), (18, 19, 21, 16), (20, 23, 21, 19), (21, 23, 22), (26, 24, 23, 20), (23, 24, 22), (27, 25, 24, 26), (24, 25, 22), (28, 30, 25, 27), (29, 31, 30, 28), (25, 30, 22), (30, 31, 22), (34, 32, 31, 29), (31, 32, 22), (35, 33, 32, 34), (32, 33, 22), (35, 36, 37, 33), (37, 36, 38, 39), (39, 38, 40, 41), (41, 40, 42, 43), (43, 42, 44, 45), (45, 44, 46, 47), (47, 46, 48, 49), (49, 48, 50, 51), (50, 52, 54, 51), (53, 56, 54, 52), (54, 56, 57, 58, 63, 64, 65, 55), (54, 55, 134, 22, 33, 37, 39, 41, 43, 45, 47, 49, 51), (59, 57, 56, 53), (60, 58, 57, 59), (61, 63, 58, 60), (62, 64, 63, 61), (84, 85, 133, 65, 64, 66, 67, 71, 73, 75, 77, 79, 81), (62, 68, 66, 64), (66, 68, 69, 67), (67, 69, 70, 71), (71, 70, 72, 73), (73, 72, 74, 75), (75, 74, 76, 77), (77, 76, 78, 79), (79, 78, 80, 81), (80, 82, 84, 81), (83, 86, 84, 82), (84, 86, 85), (89, 87, 86, 83), (86, 87, 85), (90, 88, 87, 89), (87, 88, 85), (91, 93, 88, 90), (92, 94, 93, 91), (88, 93, 85), (93, 94, 85), (97, 95, 94, 92), (94, 95, 85), (98, 96, 95, 97), (95, 96, 85), (98, 99, 100, 96), (100, 99, 101, 102), (102, 101, 103, 104), (104, 103, 105, 106), (106, 105, 107, 108), (108, 107, 109, 110), (110, 109, 111, 112), (112, 111, 113, 114), (113, 115, 116, 114), (115, 117, 118, 116), (117, 119, 120, 118), (120, 119, 121, 122), (122, 121, 123, 124), (124, 123, 125, 126), (126, 125, 127, 128), (128, 127, 129, 130), (129, 1, 131, 130), (118, 120, 122, 124, 126, 128, 130, 131, 132), (132, 131, 2, 134), (116, 118, 132, 133), (133, 132, 134, 55, 65), (100, 102, 104, 106, 108, 110, 112, 114, 116, 133, 85, 96)])
me_cube_004.polygons.foreach_set('use_smooth', [True] * 87)
_uv = me_cube_004.uv_layers.new(name='UVMap')
_uv.uv.foreach_set('vector', [0.6059, 0.944, 0.6059, 0.8925, 0.6672, 0.8925, 0.6672, 0.944, 0.6059, 0.8925, 0.6059, 0.1031, 0.6672, 0.1031, 0.6672, 0.8925, 0.6059, 0.09957, 0.6672, 0.09957, 0.6672, 0.1031, 0.6059, 0.1031, 0.07731, 0.4916, 0.05081, 0.4662, 0.4778, 0.02078, 0.4799, 0.0189, 0.4825, 0.01695, 0.4855, 0.01505, 0.4888, 0.01328, 0.4922, 0.01173, 0.4955, 0.01048, 0.4986, 0.009596, 0.5373, 0.0005237, 0.5429, 0.005951, 0.6059, 0.09541, 0.6672, 0.09541, 0.6672, 0.09957, 0.6059, 0.09957, 0.6059, 0.09083, 0.6672, 0.09083, 0.6672, 0.09541, 0.6059, 0.09541, 0.6059, 0.08604, 0.6672, 0.08604, 0.6672, 0.09083, 0.6059, 0.09083, 0.6059, 0.08127, 0.6672, 0.08127, 0.6672, 0.08604, 0.6059, 0.08604, 0.6059, 0.07672, 0.6672, 0.07672, 0.6672, 0.08127, 0.6059, 0.08127, 0.6059, 0.0726, 0.6672, 0.0726, 0.6672, 0.07672, 0.6059, 0.07672, 0.6059, 0.0726, 0.6059, 0.02182, 0.6672, 0.02182, 0.6672, 0.0726, 0.6059, 0.0179, 0.6672, 0.0179, 0.6672, 0.02182, 0.6059, 0.02182, 0.5373, 0.0005237, 0.5403, 0.0001479, 0.5429, 0.005951, 0.6059, 0.01436, 0.6672, 0.01436, 0.6672, 0.0179, 0.6059, 0.0179, 0.5403, 0.0001479, 0.5431, 0.0004967, 0.5429, 0.005951, 0.6059, 0.01109, 0.6672, 0.01109, 0.6672, 0.01436, 0.6059, 0.01436, 0.5431, 0.0004967, 0.5454, 0.001553, 0.5429, 0.005951, 0.6059, 0.007927, 0.6672, 0.007927, 0.6672, 0.01109, 0.6059, 0.01109, 0.7288, 0.8745, 0.7901, 0.8745, 0.7901, 0.8778, 0.7288, 0.8778, 0.5454, 0.001553, 0.5472, 0.003263, 0.5429, 0.005951, 0.5472, 0.003263, 0.5483, 0.005542, 0.5429, 0.005951, 0.7288, 0.871, 0.7901, 0.871, 0.7901, 0.8745, 0.7288, 0.8745, 0.5483, 0.005542, 0.5488, 0.008275, 0.5429, 0.005951, 0.7288, 0.8671, 0.7901, 0.8671, 0.7901, 0.871, 0.7288, 0.871, 0.5488, 0.008275, 0.5485, 0.01133, 0.5429, 0.005951, 0.7288, 0.8671, 0.7288, 0.8163, 0.7901, 0.8163, 0.7901, 0.8671, 0.7901, 0.8163, 0.7288, 0.8163, 0.7288, 0.8122, 0.7901, 0.8122, 0.7901, 0.8122, 0.7288, 0.8122, 0.7288, 0.8076, 0.7901, 0.8076, 0.7901, 0.8076, 0.7288, 0.8076, 0.7288, 0.8028, 0.7901, 0.8028, 0.7901, 0.8028, 0.7288, 0.8028, 0.7288, 0.798, 0.7901, 0.798, 0.7901, 0.798, 0.7288, 0.798, 0.7288, 0.7935, 0.7901, 0.7935, 0.7901, 0.7935, 0.7288, 0.7935, 0.7288, 0.7893, 0.7901, 0.7893, 0.7901, 0.7893, 0.7288, 0.7893, 0.7288, 0.7857, 0.7901, 0.7857, 0.7288, 0.7857, 0.7288, 0.0273, 0.7901, 0.0273, 0.7901, 0.7857, 0.7288, 0.01761, 0.7901, 0.01761, 0.7901, 0.0273, 0.7288, 0.0273, 0.1206, 0.4996, 0.1162, 0.5058, 0.1141, 0.513, 0.1142, 0.5206, 0.1167, 0.5278, 0.1213, 0.5338, 0.08707, 0.5345, 0.08635, 0.5003, 0.1206, 0.4996, 0.08635, 0.5003, 0.07731, 0.4916, 0.5429, 0.005951, 0.5485, 0.01133, 0.5411, 0.05032, 0.5404, 0.05345, 0.5393, 0.05683, 0.5379, 0.06029, 0.5362, 0.06366, 0.5344, 0.06677, 0.5326, 0.06946, 0.5308, 0.07159, 0.7288, 0.007927, 0.7901, 0.007927, 0.7901, 0.01761, 0.7288, 0.01761, 0.7903, 0.843, 0.8516, 0.843, 0.8516, 0.8526, 0.7903, 0.8526, 0.7903, 0.8333, 0.8516, 0.8333, 0.8516, 0.843, 0.7903, 0.843, 0.7903, 0.8236, 0.8516, 0.8236, 0.8516, 0.8333, 0.7903, 0.8333, 0.5483, 0.9824, 0.4801, 0.9335, 0.07597, 0.5461, 0.08707, 0.5345, 0.1213, 0.5338, 0.469, 0.8671, 0.4842, 0.8821, 0.4989, 0.8973, 0.5124, 0.912, 0.5238, 0.9254, 0.5328, 0.9369, 0.5387, 0.9459, 0.5414, 0.9519, 0.7903, 0.8236, 0.7903, 0.2074, 0.8516, 0.2074, 0.8516, 0.8236, 0.8516, 0.2074, 0.7903, 0.2074, 0.7903, 0.1801, 0.8516, 0.1801, 0.8516, 0.1801, 0.7903, 0.1801, 0.7903, 0.153, 0.8516, 0.153, 0.8516, 0.153, 0.7903, 0.153, 0.7903, 0.1275, 0.8516, 0.1275, 0.8516, 0.1275, 0.7903, 0.1275, 0.7903, 0.1049, 0.8516, 0.1049, 0.8516, 0.1049, 0.7903, 0.1049, 0.7903, 0.08631, 0.8516, 0.08631, 0.8516, 0.08631, 0.7903, 0.08631, 0.7903, 0.07255, 0.8516, 0.07255, 0.8516, 0.07255, 0.7903, 0.07255, 0.7903, 0.06415, 0.8516, 0.06415, 0.7903, 0.06415, 0.7903, 0.02412, 0.8516, 0.02412, 0.8516, 0.06415, 0.7903, 0.01824, 0.8516, 0.01824, 0.8516, 0.02412, 0.7903, 0.02412, 0.5483, 0.9824, 0.5488, 0.987, 0.4801, 0.9335, 0.7903, 0.01288, 0.8516, 0.01288, 0.8516, 0.01824, 0.7903, 0.01824, 0.5488, 0.987, 0.5482, 0.9911, 0.4801, 0.9335, 0.7903, 0.007927, 0.8516, 0.007927, 0.8516, 0.01288, 0.7903, 0.01288, 0.5482, 0.9911, 0.5466, 0.9946, 0.4801, 0.9335, 0.6674, 0.9428, 0.7287, 0.9428, 0.7287, 0.9476, 0.6674, 0.9476, 0.6674, 0.9378, 0.7287, 0.9378, 0.7287, 0.9428, 0.6674, 0.9428, 0.5466, 0.9946, 0.544, 0.9973, 0.4801, 0.9335, 0.544, 0.9973, 0.5406, 0.9991, 0.4801, 0.9335, 0.6674, 0.9325, 0.7287, 0.9325, 0.7287, 0.9378, 0.6674, 0.9378, 0.5406, 0.9991, 0.5364, 0.9999, 0.4801, 0.9335, 0.6674, 0.9266, 0.7287, 0.9266, 0.7287, 0.9325, 0.6674, 0.9325, 0.5364, 0.9999, 0.5319, 0.9995, 0.4801, 0.9335, 0.6674, 0.9266, 0.6674, 0.8866, 0.7287, 0.8866, 0.7287, 0.9266, 0.7287, 0.8866, 0.6674, 0.8866, 0.6674, 0.8782, 0.7287, 0.8782, 0.7287, 0.8782, 0.6674, 0.8782, 0.6674, 0.8644, 0.7287, 0.8644, 0.7287, 0.8644, 0.6674, 0.8644, 0.6674, 0.8458, 0.7287, 0.8458, 0.7287, 0.8458, 0.6674, 0.8458, 0.6674, 0.8232, 0.7287, 0.8232, 0.7287, 0.8232, 0.6674, 0.8232, 0.6674, 0.7977, 0.7287, 0.7977, 0.7287, 0.7977, 0.6674, 0.7977, 0.6674, 0.7706, 0.7287, 0.7706, 0.7287, 0.7706, 0.6674, 0.7706, 0.6674, 0.7433, 0.7287, 0.7433, 0.6674, 0.7433, 0.6674, 0.09618, 0.7287, 0.09618, 0.7287, 0.7433, 0.6674, 0.09618, 0.6674, 0.04921, 0.7287, 0.04921, 0.7287, 0.09618, 0.6674, 0.04921, 0.6674, 0.01742, 0.7287, 0.01742, 0.7287, 0.04921, 0.7287, 0.01742, 0.6674, 0.01742, 0.6674, 0.01267, 0.7287, 0.01267, 0.7287, 0.01267, 0.6674, 0.01267, 0.6674, 0.007927, 0.7287, 0.007927, 0.6672, 0.9945, 0.6059, 0.9945, 0.6059, 0.9898, 0.6672, 0.9898, 0.6672, 0.9898, 0.6059, 0.9898, 0.6059, 0.985, 0.6672, 0.985, 0.6672, 0.985, 0.6059, 0.985, 0.6059, 0.9803, 0.6672, 0.9803, 0.6059, 0.9803, 0.6059, 0.944, 0.6672, 0.944, 0.6672, 0.9803, 0.02163, 0.5497, 0.003691, 0.5325, 0.001447, 0.5296, 0.0002263, 0.5261, 0.0001479, 0.5224, 0.00122, 0.5188, 0.003337, 0.5158, 0.02297, 0.4953, 0.04947, 0.5207, 0.04947, 0.5207, 0.02297, 0.4953, 0.05081, 0.4662, 0.07731, 0.4916, 0.04813, 0.5751, 0.02163, 0.5497, 0.04947, 0.5207, 0.07597, 0.5461, 0.07597, 0.5461, 0.04947, 0.5207, 0.07731, 0.4916, 0.08635, 0.5003, 0.08707, 0.5345, 0.5011, 0.994, 0.495, 0.9915, 0.4858, 0.9859, 0.4739, 0.9775, 0.46, 0.9666, 0.4448, 0.9538, 0.4289, 0.9398, 0.4133, 0.9252, 0.04813, 0.5751, 0.07597, 0.5461, 0.4801, 0.9335, 0.5319, 0.9995])
me_cube_004.materials.append(mat_lamp)
me_cube_004.use_remesh_fix_poles = True
me_cube_004.use_remesh_preserve_attributes = False
me_cube_004.use_mirror_vertex_groups = False
me_cube_004.update()
me_cube_006 = bpy.data.meshes.new('Cube.006')
me_cube_006.from_pydata([(-0.01962, 0.1633, -0.2082), (-0.01962, 0.1946, -0.2082), (0.01768, 0.1633, -0.2082), (-0.01962, -0.3171, -0.2082), (-0.01962, -0.3193, -0.208), (0.01768, -0.3171, -0.2082), (0.01768, -0.3193, -0.208), (0.01768, -0.3218, -0.2076), (0.01768, -0.3245, -0.2069), (-0.01962, -0.3218, -0.2076), (-0.01962, -0.3245, -0.2069), (-0.01962, -0.3272, -0.206), (-0.01962, -0.3299, -0.205), (0.01768, -0.3272, -0.206), (0.01768, -0.3299, -0.205), (0.01768, -0.3324, -0.2038), (0.01768, -0.3346, -0.2025), (-0.01962, -0.3324, -0.2038), (-0.01962, -0.3346, -0.2025), (-0.01962, -0.3605, -0.1857), (-0.01962, -0.3624, -0.1842), (0.01768, -0.3605, -0.1857), (0.01768, -0.3605, -0.1796), (0.01768, -0.3624, -0.1842), (0.01768, -0.3636, -0.1824), (0.01768, -0.3643, -0.1806), (-0.01962, -0.3636, -0.1824), (-0.01962, -0.3643, -0.1806), (-0.01962, -0.3643, -0.1786), (-0.01962, -0.3636, -0.1768), (0.01768, -0.3643, -0.1786), (0.01768, -0.3636, -0.1768), (0.01768, -0.3624, -0.175), (0.01768, -0.3605, -0.1735), (-0.01962, -0.3624, -0.175), (-0.01962, -0.3605, -0.1735), (-0.01962, -0.3346, -0.1567), (0.01768, -0.3346, -0.1567), (-0.01962, -0.3324, -0.1554), (0.01768, -0.3324, -0.1554), (-0.01962, -0.3299, -0.1542), (0.01768, -0.3299, -0.1542), (-0.01962, -0.3272, -0.1532), (0.01768, -0.3272, -0.1532), (-0.01962, -0.3245, -0.1523), (0.01768, -0.3245, -0.1523), (-0.01962, -0.3218, -0.1516), (0.01768, -0.3218, -0.1516), (-0.01962, -0.3193, -0.1512), (0.01768, -0.3193, -0.1512), (-0.01962, -0.3171, -0.151), (0.01768, -0.3171, -0.151), (-0.01962, 0.1444, -0.151), (-0.01962, 0.1503, -0.1501), (0.01768, 0.1444, -0.151), (0.01768, 0.1633, -0.1699), (0.01768, 0.1503, -0.1501), (0.01768, 0.1555, -0.1474), (0.01768, 0.1597, -0.1433), (-0.01962, 0.1555, -0.1474), (-0.01962, 0.1597, -0.1433), (-0.01962, 0.1623, -0.138), (-0.01962, 0.1633, -0.1322), (0.01768, 0.1623, -0.138), (0.01768, 0.1633, -0.1322), (0.01768, 0.1821, -0.151), (0.01768, 0.1633, 0.2428), (0.01768, 0.1635, 0.2594), (-0.01962, 0.1633, 0.2428), (-0.01962, 0.1635, 0.2594), (-0.01962, 0.1641, 0.2759), (0.01768, 0.1641, 0.2759), (-0.01962, 0.1652, 0.2913), (0.01768, 0.1652, 0.2913), (-0.01962, 0.1665, 0.305), (0.01768, 0.1665, 0.305), (-0.01962, 0.1682, 0.3162), (0.01768, 0.1682, 0.3162), (-0.01962, 0.17, 0.3244), (0.01768, 0.17, 0.3244), (-0.01962, 0.1719, 0.3291), (0.01768, 0.1719, 0.3291), (-0.01962, 0.1854, 0.3494), (-0.01962, 0.1876, 0.3522), (0.01768, 0.1854, 0.3494), (0.01768, 0.1946, 0.2848), (0.01768, 0.1876, 0.3522), (0.01768, 0.1903, 0.3541), (0.01768, 0.1931, 0.3551), (-0.01962, 0.1903, 0.3541), (-0.01962, 0.1931, 0.3551), (-0.01962, 0.1961, 0.3551), (-0.01962, 0.1989, 0.3541), (0.01768, 0.1961, 0.3551), (0.01768, 0.1989, 0.3541), (0.01768, 0.2015, 0.3522), (0.01768, 0.2038, 0.3494), (-0.01962, 0.2015, 0.3522), (-0.01962, 0.2038, 0.3494), (-0.01962, 0.2173, 0.3291), (0.01768, 0.2173, 0.3291), (-0.01962, 0.2192, 0.3244), (0.01768, 0.2192, 0.3244), (-0.01962, 0.221, 0.3162), (0.01768, 0.221, 0.3162), (-0.01962, 0.2227, 0.305), (0.01768, 0.2227, 0.305), (-0.01962, 0.224, 0.2913), (0.01768, 0.224, 0.2913), (-0.01962, 0.2251, 0.2759), (0.01768, 0.2251, 0.2759), (-0.01962, 0.2257, 0.2594), (0.01768, 0.2257, 0.2594), (-0.01962, 0.2259, 0.2428), (0.01768, 0.2259, 0.2428), (-0.01962, 0.2259, -0.151), (0.01768, 0.2259, -0.151), (-0.01962, 0.2259, -0.1796), (0.01768, 0.2259, -0.1796), (-0.01962, 0.2259, -0.1989), (0.01768, 0.2259, -0.1989), (-0.01962, 0.2255, -0.2018), (0.01768, 0.2255, -0.2018), (-0.01962, 0.2241, -0.2044), (0.01768, 0.2241, -0.2044), (-0.01962, 0.2221, -0.2064), (0.01768, 0.2221, -0.2064), (-0.01962, 0.2195, -0.2077), (0.01768, 0.2195, -0.2077), (-0.01962, 0.2167, -0.2082), (0.01768, 0.2167, -0.2082), (0.01768, 0.1946, -0.2082), (0.01768, 0.1946, -0.1796), (0.01768, 0.1946, -0.151), (0.01768, 0.1633, -0.1796)], [], [(1, 131, 2, 0), (0, 2, 5, 3), (4, 3, 5, 6), (134, 22, 21, 16, 15, 14, 13, 8, 7, 6, 5, 2), (9, 4, 6, 7), (10, 9, 7, 8), (11, 10, 8, 13), (12, 11, 13, 14), (17, 12, 14, 15), (18, 17, 15, 16), (18, 16, 21, 19), (20, 19, 21, 23), (21, 22, 23), (26, 20, 23, 24), (23, 22, 24), (27, 26, 24, 25), (24, 22, 25), (28, 27, 25, 30), (29, 28, 30, 31), (25, 22, 30), (30, 22, 31), (34, 29, 31, 32), (31, 22, 32), (35, 34, 32, 33), (32, 22, 33), (35, 33, 37, 36), (37, 39, 38, 36), (39, 41, 40, 38), (41, 43, 42, 40), (43, 45, 44, 42), (45, 47, 46, 44), (47, 49, 48, 46), (49, 51, 50, 48), (50, 51, 54, 52), (53, 52, 54, 56), (54, 55, 65, 64, 63, 58, 57, 56), (54, 51, 49, 47, 45, 43, 41, 39, 37, 33, 22, 134, 55), (59, 53, 56, 57), (60, 59, 57, 58), (61, 60, 58, 63), (62, 61, 63, 64), (84, 81, 79, 77, 75, 73, 71, 67, 66, 64, 65, 133, 85), (62, 64, 66, 68), (66, 67, 69, 68), (67, 71, 70, 69), (71, 73, 72, 70), (73, 75, 74, 72), (75, 77, 76, 74), (77, 79, 78, 76), (79, 81, 80, 78), (80, 81, 84, 82), (83, 82, 84, 86), (84, 85, 86), (89, 83, 86, 87), (86, 85, 87), (90, 89, 87, 88), (87, 85, 88), (91, 90, 88, 93), (92, 91, 93, 94), (88, 85, 93), (93, 85, 94), (97, 92, 94, 95), (94, 85, 95), (98, 97, 95, 96), (95, 85, 96), (98, 96, 100, 99), (100, 102, 101, 99), (102, 104, 103, 101), (104, 106, 105, 103), (106, 108, 107, 105), (108, 110, 109, 107), (110, 112, 111, 109), (112, 114, 113, 111), (113, 114, 116, 115), (115, 116, 118, 117), (117, 118, 120, 119), (120, 122, 121, 119), (122, 124, 123, 121), (124, 126, 125, 123), (126, 128, 127, 125), (128, 130, 129, 127), (129, 130, 131, 1), (118, 132, 131, 130, 128, 126, 124, 122, 120), (132, 134, 2, 131), (116, 133, 132, 118), (133, 65, 55, 134, 132), (100, 96, 85, 133, 116, 114, 112, 110, 108, 106, 104, 102)])
me_cube_006.polygons.foreach_set('use_smooth', [True] * 87)
_uv = me_cube_006.uv_layers.new(name='UVMap')
_uv.uv.foreach_set('vector', [0.6059, 0.944, 0.6059, 0.8925, 0.6672, 0.8925, 0.6672, 0.944, 0.6059, 0.8925, 0.6059, 0.1031, 0.6672, 0.1031, 0.6672, 0.8925, 0.6059, 0.09957, 0.6672, 0.09957, 0.6672, 0.1031, 0.6059, 0.1031, 0.07731, 0.4916, 0.05081, 0.4662, 0.4778, 0.02078, 0.4799, 0.0189, 0.4825, 0.01695, 0.4855, 0.01505, 0.4888, 0.01328, 0.4922, 0.01173, 0.4955, 0.01048, 0.4986, 0.009596, 0.5373, 0.0005237, 0.5429, 0.005951, 0.6059, 0.09541, 0.6672, 0.09541, 0.6672, 0.09957, 0.6059, 0.09957, 0.6059, 0.09083, 0.6672, 0.09083, 0.6672, 0.09541, 0.6059, 0.09541, 0.6059, 0.08604, 0.6672, 0.08604, 0.6672, 0.09083, 0.6059, 0.09083, 0.6059, 0.08127, 0.6672, 0.08127, 0.6672, 0.08604, 0.6059, 0.08604, 0.6059, 0.07672, 0.6672, 0.07672, 0.6672, 0.08127, 0.6059, 0.08127, 0.6059, 0.0726, 0.6672, 0.0726, 0.6672, 0.07672, 0.6059, 0.07672, 0.6059, 0.0726, 0.6059, 0.02182, 0.6672, 0.02182, 0.6672, 0.0726, 0.6059, 0.0179, 0.6672, 0.0179, 0.6672, 0.02182, 0.6059, 0.02182, 0.5373, 0.0005237, 0.5403, 0.0001479, 0.5429, 0.005951, 0.6059, 0.01436, 0.6672, 0.01436, 0.6672, 0.0179, 0.6059, 0.0179, 0.5403, 0.0001479, 0.5431, 0.0004967, 0.5429, 0.005951, 0.6059, 0.01109, 0.6672, 0.01109, 0.6672, 0.01436, 0.6059, 0.01436, 0.5431, 0.0004967, 0.5454, 0.001553, 0.5429, 0.005951, 0.6059, 0.007927, 0.6672, 0.007927, 0.6672, 0.01109, 0.6059, 0.01109, 0.7288, 0.8745, 0.7901, 0.8745, 0.7901, 0.8778, 0.7288, 0.8778, 0.5454, 0.001553, 0.5472, 0.003263, 0.5429, 0.005951, 0.5472, 0.003263, 0.5483, 0.005542, 0.5429, 0.005951, 0.7288, 0.871, 0.7901, 0.871, 0.7901, 0.8745, 0.7288, 0.8745, 0.5483, 0.005542, 0.5488, 0.008275, 0.5429, 0.005951, 0.7288, 0.8671, 0.7901, 0.8671, 0.7901, 0.871, 0.7288, 0.871, 0.5488, 0.008275, 0.5485, 0.01133, 0.5429, 0.005951, 0.7288, 0.8671, 0.7288, 0.8163, 0.7901, 0.8163, 0.7901, 0.8671, 0.7901, 0.8163, 0.7288, 0.8163, 0.7288, 0.8122, 0.7901, 0.8122, 0.7901, 0.8122, 0.7288, 0.8122, 0.7288, 0.8076, 0.7901, 0.8076, 0.7901, 0.8076, 0.7288, 0.8076, 0.7288, 0.8028, 0.7901, 0.8028, 0.7901, 0.8028, 0.7288, 0.8028, 0.7288, 0.798, 0.7901, 0.798, 0.7901, 0.798, 0.7288, 0.798, 0.7288, 0.7935, 0.7901, 0.7935, 0.7901, 0.7935, 0.7288, 0.7935, 0.7288, 0.7893, 0.7901, 0.7893, 0.7901, 0.7893, 0.7288, 0.7893, 0.7288, 0.7857, 0.7901, 0.7857, 0.7288, 0.7857, 0.7288, 0.0273, 0.7901, 0.0273, 0.7901, 0.7857, 0.7288, 0.01761, 0.7901, 0.01761, 0.7901, 0.0273, 0.7288, 0.0273, 0.1206, 0.4996, 0.1162, 0.5058, 0.1141, 0.513, 0.1142, 0.5206, 0.1167, 0.5278, 0.1213, 0.5338, 0.08707, 0.5345, 0.08635, 0.5003, 0.1206, 0.4996, 0.08635, 0.5003, 0.07731, 0.4916, 0.5429, 0.005951, 0.5485, 0.01133, 0.5411, 0.05032, 0.5404, 0.05345, 0.5393, 0.05683, 0.5379, 0.06029, 0.5362, 0.06366, 0.5344, 0.06677, 0.5326, 0.06946, 0.5308, 0.07159, 0.7288, 0.007927, 0.7901, 0.007927, 0.7901, 0.01761, 0.7288, 0.01761, 0.7903, 0.843, 0.8516, 0.843, 0.8516, 0.8526, 0.7903, 0.8526, 0.7903, 0.8333, 0.8516, 0.8333, 0.8516, 0.843, 0.7903, 0.843, 0.7903, 0.8236, 0.8516, 0.8236, 0.8516, 0.8333, 0.7903, 0.8333, 0.5483, 0.9824, 0.4801, 0.9335, 0.07597, 0.5461, 0.08707, 0.5345, 0.1213, 0.5338, 0.469, 0.8671, 0.4842, 0.8821, 0.4989, 0.8973, 0.5124, 0.912, 0.5238, 0.9254, 0.5328, 0.9369, 0.5387, 0.9459, 0.5414, 0.9519, 0.7903, 0.8236, 0.7903, 0.2074, 0.8516, 0.2074, 0.8516, 0.8236, 0.8516, 0.2074, 0.7903, 0.2074, 0.7903, 0.1801, 0.8516, 0.1801, 0.8516, 0.1801, 0.7903, 0.1801, 0.7903, 0.153, 0.8516, 0.153, 0.8516, 0.153, 0.7903, 0.153, 0.7903, 0.1275, 0.8516, 0.1275, 0.8516, 0.1275, 0.7903, 0.1275, 0.7903, 0.1049, 0.8516, 0.1049, 0.8516, 0.1049, 0.7903, 0.1049, 0.7903, 0.08631, 0.8516, 0.08631, 0.8516, 0.08631, 0.7903, 0.08631, 0.7903, 0.07255, 0.8516, 0.07255, 0.8516, 0.07255, 0.7903, 0.07255, 0.7903, 0.06415, 0.8516, 0.06415, 0.7903, 0.06415, 0.7903, 0.02412, 0.8516, 0.02412, 0.8516, 0.06415, 0.7903, 0.01824, 0.8516, 0.01824, 0.8516, 0.02412, 0.7903, 0.02412, 0.5483, 0.9824, 0.5488, 0.987, 0.4801, 0.9335, 0.7903, 0.01288, 0.8516, 0.01288, 0.8516, 0.01824, 0.7903, 0.01824, 0.5488, 0.987, 0.5482, 0.9911, 0.4801, 0.9335, 0.7903, 0.007927, 0.8516, 0.007927, 0.8516, 0.01288, 0.7903, 0.01288, 0.5482, 0.9911, 0.5466, 0.9946, 0.4801, 0.9335, 0.6674, 0.9428, 0.7287, 0.9428, 0.7287, 0.9476, 0.6674, 0.9476, 0.6674, 0.9378, 0.7287, 0.9378, 0.7287, 0.9428, 0.6674, 0.9428, 0.5466, 0.9946, 0.544, 0.9973, 0.4801, 0.9335, 0.544, 0.9973, 0.5406, 0.9991, 0.4801, 0.9335, 0.6674, 0.9325, 0.7287, 0.9325, 0.7287, 0.9378, 0.6674, 0.9378, 0.5406, 0.9991, 0.5364, 0.9999, 0.4801, 0.9335, 0.6674, 0.9266, 0.7287, 0.9266, 0.7287, 0.9325, 0.6674, 0.9325, 0.5364, 0.9999, 0.5319, 0.9995, 0.4801, 0.9335, 0.6674, 0.9266, 0.6674, 0.8866, 0.7287, 0.8866, 0.7287, 0.9266, 0.7287, 0.8866, 0.6674, 0.8866, 0.6674, 0.8782, 0.7287, 0.8782, 0.7287, 0.8782, 0.6674, 0.8782, 0.6674, 0.8644, 0.7287, 0.8644, 0.7287, 0.8644, 0.6674, 0.8644, 0.6674, 0.8458, 0.7287, 0.8458, 0.7287, 0.8458, 0.6674, 0.8458, 0.6674, 0.8232, 0.7287, 0.8232, 0.7287, 0.8232, 0.6674, 0.8232, 0.6674, 0.7977, 0.7287, 0.7977, 0.7287, 0.7977, 0.6674, 0.7977, 0.6674, 0.7706, 0.7287, 0.7706, 0.7287, 0.7706, 0.6674, 0.7706, 0.6674, 0.7433, 0.7287, 0.7433, 0.6674, 0.7433, 0.6674, 0.09618, 0.7287, 0.09618, 0.7287, 0.7433, 0.6674, 0.09618, 0.6674, 0.04921, 0.7287, 0.04921, 0.7287, 0.09618, 0.6674, 0.04921, 0.6674, 0.01742, 0.7287, 0.01742, 0.7287, 0.04921, 0.7287, 0.01742, 0.6674, 0.01742, 0.6674, 0.01267, 0.7287, 0.01267, 0.7287, 0.01267, 0.6674, 0.01267, 0.6674, 0.007927, 0.7287, 0.007927, 0.6672, 0.9945, 0.6059, 0.9945, 0.6059, 0.9898, 0.6672, 0.9898, 0.6672, 0.9898, 0.6059, 0.9898, 0.6059, 0.985, 0.6672, 0.985, 0.6672, 0.985, 0.6059, 0.985, 0.6059, 0.9803, 0.6672, 0.9803, 0.6059, 0.9803, 0.6059, 0.944, 0.6672, 0.944, 0.6672, 0.9803, 0.02163, 0.5497, 0.003691, 0.5325, 0.001447, 0.5296, 0.0002263, 0.5261, 0.0001479, 0.5224, 0.00122, 0.5188, 0.003337, 0.5158, 0.02297, 0.4953, 0.04947, 0.5207, 0.04947, 0.5207, 0.02297, 0.4953, 0.05081, 0.4662, 0.07731, 0.4916, 0.04813, 0.5751, 0.02163, 0.5497, 0.04947, 0.5207, 0.07597, 0.5461, 0.07597, 0.5461, 0.04947, 0.5207, 0.07731, 0.4916, 0.08635, 0.5003, 0.08707, 0.5345, 0.5011, 0.994, 0.495, 0.9915, 0.4858, 0.9859, 0.4739, 0.9775, 0.46, 0.9666, 0.4448, 0.9538, 0.4289, 0.9398, 0.4133, 0.9252, 0.04813, 0.5751, 0.07597, 0.5461, 0.4801, 0.9335, 0.5319, 0.9995])
me_cube_006.materials.append(mat_lamp)
me_cube_006.use_remesh_fix_poles = True
me_cube_006.use_remesh_preserve_attributes = False
me_cube_006.use_mirror_vertex_groups = False
me_cube_006.update()
me_cube_007 = bpy.data.meshes.new('Cube.007')
me_cube_007.from_pydata([(-0.01962, 0.1633, 0.2082), (-0.01962, 0.1946, 0.2082), (0.01768, 0.1633, 0.2082), (-0.01962, -0.3171, 0.2082), (-0.01962, -0.3193, 0.208), (0.01768, -0.3171, 0.2082), (0.01768, -0.3193, 0.208), (0.01768, -0.3218, 0.2076), (0.01768, -0.3245, 0.2069), (-0.01962, -0.3218, 0.2076), (-0.01962, -0.3245, 0.2069), (-0.01962, -0.3272, 0.206), (-0.01962, -0.3299, 0.205), (0.01768, -0.3272, 0.206), (0.01768, -0.3299, 0.205), (0.01768, -0.3324, 0.2038), (0.01768, -0.3346, 0.2025), (-0.01962, -0.3324, 0.2038), (-0.01962, -0.3346, 0.2025), (-0.01962, -0.3605, 0.1857), (-0.01962, -0.3624, 0.1842), (0.01768, -0.3605, 0.1857), (0.01768, -0.3605, 0.1796), (0.01768, -0.3624, 0.1842), (0.01768, -0.3636, 0.1824), (0.01768, -0.3643, 0.1806), (-0.01962, -0.3636, 0.1824), (-0.01962, -0.3643, 0.1806), (-0.01962, -0.3643, 0.1786), (-0.01962, -0.3636, 0.1768), (0.01768, -0.3643, 0.1786), (0.01768, -0.3636, 0.1768), (0.01768, -0.3624, 0.175), (0.01768, -0.3605, 0.1735), (-0.01962, -0.3624, 0.175), (-0.01962, -0.3605, 0.1735), (-0.01962, -0.3346, 0.1567), (0.01768, -0.3346, 0.1567), (-0.01962, -0.3324, 0.1554), (0.01768, -0.3324, 0.1554), (-0.01962, -0.3299, 0.1542), (0.01768, -0.3299, 0.1542), (-0.01962, -0.3272, 0.1532), (0.01768, -0.3272, 0.1532), (-0.01962, -0.3245, 0.1523), (0.01768, -0.3245, 0.1523), (-0.01962, -0.3218, 0.1516), (0.01768, -0.3218, 0.1516), (-0.01962, -0.3193, 0.1512), (0.01768, -0.3193, 0.1512), (-0.01962, -0.3171, 0.151), (0.01768, -0.3171, 0.151), (-0.01962, 0.1444, 0.151), (-0.01962, 0.1503, 0.1501), (0.01768, 0.1444, 0.151), (0.01768, 0.1633, 0.1699), (0.01768, 0.1503, 0.1501), (0.01768, 0.1555, 0.1474), (0.01768, 0.1597, 0.1433), (-0.01962, 0.1555, 0.1474), (-0.01962, 0.1597, 0.1433), (-0.01962, 0.1623, 0.138), (-0.01962, 0.1633, 0.1322), (0.01768, 0.1623, 0.138), (0.01768, 0.1633, 0.1322), (0.01768, 0.1821, 0.151), (0.01768, 0.1633, -0.2428), (0.01768, 0.1635, -0.2594), (-0.01962, 0.1633, -0.2428), (-0.01962, 0.1635, -0.2594), (-0.01962, 0.1641, -0.2759), (0.01768, 0.1641, -0.2759), (-0.01962, 0.1652, -0.2913), (0.01768, 0.1652, -0.2913), (-0.01962, 0.1665, -0.305), (0.01768, 0.1665, -0.305), (-0.01962, 0.1682, -0.3162), (0.01768, 0.1682, -0.3162), (-0.01962, 0.17, -0.3244), (0.01768, 0.17, -0.3244), (-0.01962, 0.1719, -0.3291), (0.01768, 0.1719, -0.3291), (-0.01962, 0.1854, -0.3494), (-0.01962, 0.1876, -0.3522), (0.01768, 0.1854, -0.3494), (0.01768, 0.1946, -0.2848), (0.01768, 0.1876, -0.3522), (0.01768, 0.1903, -0.3541), (0.01768, 0.1931, -0.3551), (-0.01962, 0.1903, -0.3541), (-0.01962, 0.1931, -0.3551), (-0.01962, 0.1961, -0.3551), (-0.01962, 0.1989, -0.3541), (0.01768, 0.1961, -0.3551), (0.01768, 0.1989, -0.3541), (0.01768, 0.2015, -0.3522), (0.01768, 0.2038, -0.3494), (-0.01962, 0.2015, -0.3522), (-0.01962, 0.2038, -0.3494), (-0.01962, 0.2173, -0.3291), (0.01768, 0.2173, -0.3291), (-0.01962, 0.2192, -0.3244), (0.01768, 0.2192, -0.3244), (-0.01962, 0.221, -0.3162), (0.01768, 0.221, -0.3162), (-0.01962, 0.2227, -0.305), (0.01768, 0.2227, -0.305), (-0.01962, 0.224, -0.2913), (0.01768, 0.224, -0.2913), (-0.01962, 0.2251, -0.2759), (0.01768, 0.2251, -0.2759), (-0.01962, 0.2257, -0.2594), (0.01768, 0.2257, -0.2594), (-0.01962, 0.2259, -0.2428), (0.01768, 0.2259, -0.2428), (-0.01962, 0.2259, 0.151), (0.01768, 0.2259, 0.151), (-0.01962, 0.2259, 0.1796), (0.01768, 0.2259, 0.1796), (-0.01962, 0.2259, 0.1989), (0.01768, 0.2259, 0.1989), (-0.01962, 0.2255, 0.2018), (0.01768, 0.2255, 0.2018), (-0.01962, 0.2241, 0.2044), (0.01768, 0.2241, 0.2044), (-0.01962, 0.2221, 0.2064), (0.01768, 0.2221, 0.2064), (-0.01962, 0.2195, 0.2077), (0.01768, 0.2195, 0.2077), (-0.01962, 0.2167, 0.2082), (0.01768, 0.2167, 0.2082), (0.01768, 0.1946, 0.2082), (0.01768, 0.1946, 0.1796), (0.01768, 0.1946, 0.151), (0.01768, 0.1633, 0.1796)], [], [(1, 131, 2, 0), (0, 2, 5, 3), (4, 3, 5, 6), (134, 22, 21, 16, 15, 14, 13, 8, 7, 6, 5, 2), (9, 4, 6, 7), (10, 9, 7, 8), (11, 10, 8, 13), (12, 11, 13, 14), (17, 12, 14, 15), (18, 17, 15, 16), (18, 16, 21, 19), (20, 19, 21, 23), (21, 22, 23), (26, 20, 23, 24), (23, 22, 24), (27, 26, 24, 25), (24, 22, 25), (28, 27, 25, 30), (29, 28, 30, 31), (25, 22, 30), (30, 22, 31), (34, 29, 31, 32), (31, 22, 32), (35, 34, 32, 33), (32, 22, 33), (35, 33, 37, 36), (37, 39, 38, 36), (39, 41, 40, 38), (41, 43, 42, 40), (43, 45, 44, 42), (45, 47, 46, 44), (47, 49, 48, 46), (49, 51, 50, 48), (50, 51, 54, 52), (53, 52, 54, 56), (54, 55, 65, 64, 63, 58, 57, 56), (54, 51, 49, 47, 45, 43, 41, 39, 37, 33, 22, 134, 55), (59, 53, 56, 57), (60, 59, 57, 58), (61, 60, 58, 63), (62, 61, 63, 64), (84, 81, 79, 77, 75, 73, 71, 67, 66, 64, 65, 133, 85), (62, 64, 66, 68), (66, 67, 69, 68), (67, 71, 70, 69), (71, 73, 72, 70), (73, 75, 74, 72), (75, 77, 76, 74), (77, 79, 78, 76), (79, 81, 80, 78), (80, 81, 84, 82), (83, 82, 84, 86), (84, 85, 86), (89, 83, 86, 87), (86, 85, 87), (90, 89, 87, 88), (87, 85, 88), (91, 90, 88, 93), (92, 91, 93, 94), (88, 85, 93), (93, 85, 94), (97, 92, 94, 95), (94, 85, 95), (98, 97, 95, 96), (95, 85, 96), (98, 96, 100, 99), (100, 102, 101, 99), (102, 104, 103, 101), (104, 106, 105, 103), (106, 108, 107, 105), (108, 110, 109, 107), (110, 112, 111, 109), (112, 114, 113, 111), (113, 114, 116, 115), (115, 116, 118, 117), (117, 118, 120, 119), (120, 122, 121, 119), (122, 124, 123, 121), (124, 126, 125, 123), (126, 128, 127, 125), (128, 130, 129, 127), (129, 130, 131, 1), (118, 132, 131, 130, 128, 126, 124, 122, 120), (132, 134, 2, 131), (116, 133, 132, 118), (133, 65, 55, 134, 132), (100, 96, 85, 133, 116, 114, 112, 110, 108, 106, 104, 102)])
me_cube_007.polygons.foreach_set('use_smooth', [True] * 87)
_uv = me_cube_007.uv_layers.new(name='UVMap')
_uv.uv.foreach_set('vector', [0.6059, 0.944, 0.6059, 0.8925, 0.6672, 0.8925, 0.6672, 0.944, 0.6059, 0.8925, 0.6059, 0.1031, 0.6672, 0.1031, 0.6672, 0.8925, 0.6059, 0.09957, 0.6672, 0.09957, 0.6672, 0.1031, 0.6059, 0.1031, 0.07731, 0.4916, 0.05081, 0.4662, 0.4778, 0.02078, 0.4799, 0.0189, 0.4825, 0.01695, 0.4855, 0.01505, 0.4888, 0.01328, 0.4922, 0.01173, 0.4955, 0.01048, 0.4986, 0.009596, 0.5373, 0.0005237, 0.5429, 0.005951, 0.6059, 0.09541, 0.6672, 0.09541, 0.6672, 0.09957, 0.6059, 0.09957, 0.6059, 0.09083, 0.6672, 0.09083, 0.6672, 0.09541, 0.6059, 0.09541, 0.6059, 0.08604, 0.6672, 0.08604, 0.6672, 0.09083, 0.6059, 0.09083, 0.6059, 0.08127, 0.6672, 0.08127, 0.6672, 0.08604, 0.6059, 0.08604, 0.6059, 0.07672, 0.6672, 0.07672, 0.6672, 0.08127, 0.6059, 0.08127, 0.6059, 0.0726, 0.6672, 0.0726, 0.6672, 0.07672, 0.6059, 0.07672, 0.6059, 0.0726, 0.6059, 0.02182, 0.6672, 0.02182, 0.6672, 0.0726, 0.6059, 0.0179, 0.6672, 0.0179, 0.6672, 0.02182, 0.6059, 0.02182, 0.5373, 0.0005237, 0.5403, 0.0001479, 0.5429, 0.005951, 0.6059, 0.01436, 0.6672, 0.01436, 0.6672, 0.0179, 0.6059, 0.0179, 0.5403, 0.0001479, 0.5431, 0.0004967, 0.5429, 0.005951, 0.6059, 0.01109, 0.6672, 0.01109, 0.6672, 0.01436, 0.6059, 0.01436, 0.5431, 0.0004967, 0.5454, 0.001553, 0.5429, 0.005951, 0.6059, 0.007927, 0.6672, 0.007927, 0.6672, 0.01109, 0.6059, 0.01109, 0.7288, 0.8745, 0.7901, 0.8745, 0.7901, 0.8778, 0.7288, 0.8778, 0.5454, 0.001553, 0.5472, 0.003263, 0.5429, 0.005951, 0.5472, 0.003263, 0.5483, 0.005542, 0.5429, 0.005951, 0.7288, 0.871, 0.7901, 0.871, 0.7901, 0.8745, 0.7288, 0.8745, 0.5483, 0.005542, 0.5488, 0.008275, 0.5429, 0.005951, 0.7288, 0.8671, 0.7901, 0.8671, 0.7901, 0.871, 0.7288, 0.871, 0.5488, 0.008275, 0.5485, 0.01133, 0.5429, 0.005951, 0.7288, 0.8671, 0.7288, 0.8163, 0.7901, 0.8163, 0.7901, 0.8671, 0.7901, 0.8163, 0.7288, 0.8163, 0.7288, 0.8122, 0.7901, 0.8122, 0.7901, 0.8122, 0.7288, 0.8122, 0.7288, 0.8076, 0.7901, 0.8076, 0.7901, 0.8076, 0.7288, 0.8076, 0.7288, 0.8028, 0.7901, 0.8028, 0.7901, 0.8028, 0.7288, 0.8028, 0.7288, 0.798, 0.7901, 0.798, 0.7901, 0.798, 0.7288, 0.798, 0.7288, 0.7935, 0.7901, 0.7935, 0.7901, 0.7935, 0.7288, 0.7935, 0.7288, 0.7893, 0.7901, 0.7893, 0.7901, 0.7893, 0.7288, 0.7893, 0.7288, 0.7857, 0.7901, 0.7857, 0.7288, 0.7857, 0.7288, 0.0273, 0.7901, 0.0273, 0.7901, 0.7857, 0.7288, 0.01761, 0.7901, 0.01761, 0.7901, 0.0273, 0.7288, 0.0273, 0.1206, 0.4996, 0.1162, 0.5058, 0.1141, 0.513, 0.1142, 0.5206, 0.1167, 0.5278, 0.1213, 0.5338, 0.08707, 0.5345, 0.08635, 0.5003, 0.1206, 0.4996, 0.08635, 0.5003, 0.07731, 0.4916, 0.5429, 0.005951, 0.5485, 0.01133, 0.5411, 0.05032, 0.5404, 0.05345, 0.5393, 0.05683, 0.5379, 0.06029, 0.5362, 0.06366, 0.5344, 0.06677, 0.5326, 0.06946, 0.5308, 0.07159, 0.7288, 0.007927, 0.7901, 0.007927, 0.7901, 0.01761, 0.7288, 0.01761, 0.7903, 0.843, 0.8516, 0.843, 0.8516, 0.8526, 0.7903, 0.8526, 0.7903, 0.8333, 0.8516, 0.8333, 0.8516, 0.843, 0.7903, 0.843, 0.7903, 0.8236, 0.8516, 0.8236, 0.8516, 0.8333, 0.7903, 0.8333, 0.5483, 0.9824, 0.4801, 0.9335, 0.07597, 0.5461, 0.08707, 0.5345, 0.1213, 0.5338, 0.469, 0.8671, 0.4842, 0.8821, 0.4989, 0.8973, 0.5124, 0.912, 0.5238, 0.9254, 0.5328, 0.9369, 0.5387, 0.9459, 0.5414, 0.9519, 0.7903, 0.8236, 0.7903, 0.2074, 0.8516, 0.2074, 0.8516, 0.8236, 0.8516, 0.2074, 0.7903, 0.2074, 0.7903, 0.1801, 0.8516, 0.1801, 0.8516, 0.1801, 0.7903, 0.1801, 0.7903, 0.153, 0.8516, 0.153, 0.8516, 0.153, 0.7903, 0.153, 0.7903, 0.1275, 0.8516, 0.1275, 0.8516, 0.1275, 0.7903, 0.1275, 0.7903, 0.1049, 0.8516, 0.1049, 0.8516, 0.1049, 0.7903, 0.1049, 0.7903, 0.08631, 0.8516, 0.08631, 0.8516, 0.08631, 0.7903, 0.08631, 0.7903, 0.07255, 0.8516, 0.07255, 0.8516, 0.07255, 0.7903, 0.07255, 0.7903, 0.06415, 0.8516, 0.06415, 0.7903, 0.06415, 0.7903, 0.02412, 0.8516, 0.02412, 0.8516, 0.06415, 0.7903, 0.01824, 0.8516, 0.01824, 0.8516, 0.02412, 0.7903, 0.02412, 0.5483, 0.9824, 0.5488, 0.987, 0.4801, 0.9335, 0.7903, 0.01288, 0.8516, 0.01288, 0.8516, 0.01824, 0.7903, 0.01824, 0.5488, 0.987, 0.5482, 0.9911, 0.4801, 0.9335, 0.7903, 0.007927, 0.8516, 0.007927, 0.8516, 0.01288, 0.7903, 0.01288, 0.5482, 0.9911, 0.5466, 0.9946, 0.4801, 0.9335, 0.6674, 0.9428, 0.7287, 0.9428, 0.7287, 0.9476, 0.6674, 0.9476, 0.6674, 0.9378, 0.7287, 0.9378, 0.7287, 0.9428, 0.6674, 0.9428, 0.5466, 0.9946, 0.544, 0.9973, 0.4801, 0.9335, 0.544, 0.9973, 0.5406, 0.9991, 0.4801, 0.9335, 0.6674, 0.9325, 0.7287, 0.9325, 0.7287, 0.9378, 0.6674, 0.9378, 0.5406, 0.9991, 0.5364, 0.9999, 0.4801, 0.9335, 0.6674, 0.9266, 0.7287, 0.9266, 0.7287, 0.9325, 0.6674, 0.9325, 0.5364, 0.9999, 0.5319, 0.9995, 0.4801, 0.9335, 0.6674, 0.9266, 0.6674, 0.8866, 0.7287, 0.8866, 0.7287, 0.9266, 0.7287, 0.8866, 0.6674, 0.8866, 0.6674, 0.8782, 0.7287, 0.8782, 0.7287, 0.8782, 0.6674, 0.8782, 0.6674, 0.8644, 0.7287, 0.8644, 0.7287, 0.8644, 0.6674, 0.8644, 0.6674, 0.8458, 0.7287, 0.8458, 0.7287, 0.8458, 0.6674, 0.8458, 0.6674, 0.8232, 0.7287, 0.8232, 0.7287, 0.8232, 0.6674, 0.8232, 0.6674, 0.7977, 0.7287, 0.7977, 0.7287, 0.7977, 0.6674, 0.7977, 0.6674, 0.7706, 0.7287, 0.7706, 0.7287, 0.7706, 0.6674, 0.7706, 0.6674, 0.7433, 0.7287, 0.7433, 0.6674, 0.7433, 0.6674, 0.09618, 0.7287, 0.09618, 0.7287, 0.7433, 0.6674, 0.09618, 0.6674, 0.04921, 0.7287, 0.04921, 0.7287, 0.09618, 0.6674, 0.04921, 0.6674, 0.01742, 0.7287, 0.01742, 0.7287, 0.04921, 0.7287, 0.01742, 0.6674, 0.01742, 0.6674, 0.01267, 0.7287, 0.01267, 0.7287, 0.01267, 0.6674, 0.01267, 0.6674, 0.007927, 0.7287, 0.007927, 0.6672, 0.9945, 0.6059, 0.9945, 0.6059, 0.9898, 0.6672, 0.9898, 0.6672, 0.9898, 0.6059, 0.9898, 0.6059, 0.985, 0.6672, 0.985, 0.6672, 0.985, 0.6059, 0.985, 0.6059, 0.9803, 0.6672, 0.9803, 0.6059, 0.9803, 0.6059, 0.944, 0.6672, 0.944, 0.6672, 0.9803, 0.02163, 0.5497, 0.003691, 0.5325, 0.001447, 0.5296, 0.0002263, 0.5261, 0.0001479, 0.5224, 0.00122, 0.5188, 0.003337, 0.5158, 0.02297, 0.4953, 0.04947, 0.5207, 0.04947, 0.5207, 0.02297, 0.4953, 0.05081, 0.4662, 0.07731, 0.4916, 0.04813, 0.5751, 0.02163, 0.5497, 0.04947, 0.5207, 0.07597, 0.5461, 0.07597, 0.5461, 0.04947, 0.5207, 0.07731, 0.4916, 0.08635, 0.5003, 0.08707, 0.5345, 0.5011, 0.994, 0.495, 0.9915, 0.4858, 0.9859, 0.4739, 0.9775, 0.46, 0.9666, 0.4448, 0.9538, 0.4289, 0.9398, 0.4133, 0.9252, 0.04813, 0.5751, 0.07597, 0.5461, 0.4801, 0.9335, 0.5319, 0.9995])
me_cube_007.materials.append(mat_lamp)
me_cube_007.use_remesh_fix_poles = True
me_cube_007.use_remesh_preserve_attributes = False
me_cube_007.use_mirror_vertex_groups = False
me_cube_007.update()
me_cube_009 = bpy.data.meshes.new('Cube.009')
me_cube_009.from_pydata([(-0.03372, -0.2391, -0.4893), (-0.03372, -0.2391, -0.4244), (-0.03372, 0.07588, -0.4009), (0.03372, -0.2391, -0.4893), (0.03372, -0.2391, -0.4244), (0.03372, 0.07588, -0.4009), (-0.03372, 0.0128, -0.4893), (0.03372, 0.0128, -0.4893), (-0.03372, 0.0128, 3.045), (-0.03372, 0.07588, 3.045), (0.03372, 0.07588, 3.045), (0.03372, 0.0128, 3.045), (-0.03372, -0.01509, -0.4032), (-0.03372, 0.0128, -0.3729), (-0.03372, 0.04078, -0.4009), (-0.03372, 0.0128, -0.4289), (-0.03372, -0.00115, -0.3983), (-0.03372, 0.009059, -0.3872), (0.03372, 0.0128, -0.3729), (0.03372, -0.01509, -0.4032), (0.03372, 0.0128, -0.4289), (0.03372, 0.04078, -0.4009), (0.03372, 0.009059, -0.3872), (0.03372, -0.00115, -0.3983), (-0.03372, 0.07588, -0.4515), (-0.03372, 0.03807, -0.4893), (-0.03372, 0.07082, -0.4704), (-0.03372, 0.05698, -0.4843), (0.03372, 0.03807, -0.4893), (0.03372, 0.07588, -0.4515), (0.03372, 0.05698, -0.4843), (0.03372, 0.07082, -0.4704)], [], [(19, 12, 1, 4), (25, 28, 7, 6), (18, 21, 5, 10, 11), (3, 4, 1, 0), (6, 7, 3, 0), (13, 18, 11, 8), (28, 30, 31, 29, 5, 21, 20, 7), (7, 20, 19, 4, 3), (10, 9, 8, 11), (24, 2, 5, 29), (5, 2, 9, 10), (0, 1, 12, 15, 6), (12, 16, 17, 13, 14, 15), (18, 22, 23, 19, 20, 21), (12, 19, 23, 16), (16, 23, 22, 17), (17, 22, 18, 13), (2, 14, 13, 8, 9), (28, 25, 27, 30), (30, 27, 26, 31), (31, 26, 24, 29), (6, 15, 14, 2, 24, 26, 27, 25)])
me_cube_009.polygons.foreach_set('use_smooth', [True] * 22)
_uv = me_cube_009.uv_layers.new(name='UVMap')
_uv.uv.foreach_set('vector', [0.311, 0.8608, 0.3499, 0.8608, 0.3499, 0.9906, 0.311, 0.9906, 0.3813, 0.8439, 0.4172, 0.8439, 0.4172, 0.8574, 0.3813, 0.8574, 0.05938, 0.09811, 0.0425, 0.08124, 0.02134, 0.08124, 0.02134, 0.9653, 0.05938, 0.9653, 0.9418, 0.03663, 0.9418, 0.4918, 0.4692, 0.4918, 0.4692, 0.03663, 0.3813, 0.8574, 0.4172, 0.8574, 0.4172, 0.9913, 0.3813, 0.9913, 0.3499, 0.835, 0.311, 0.835, 0.311, 0.005414, 0.3499, 0.005414, 0.04414, 0.0279, 0.03274, 0.03096, 0.02439, 0.0393, 0.02134, 0.0507, 0.02134, 0.08124, 0.0425, 0.08124, 0.05938, 0.06436, 0.05938, 0.0279, 0.05938, 0.0279, 0.05938, 0.06436, 0.0762, 0.07983, 0.2113, 0.06706, 0.2113, 0.0279, 0.4723, 0.5325, 0.9341, 0.5325, 0.9341, 0.9646, 0.4723, 0.9646, 0.3813, 0.8127, 0.3813, 0.7858, 0.4172, 0.7858, 0.4172, 0.8127, 0.4172, 0.7858, 0.3813, 0.7858, 0.3813, 0.006438, 0.4172, 0.006438, 0.0899, 0.9706, 0.0899, 0.9314, 0.2253, 0.9186, 0.2421, 0.9341, 0.2421, 0.9706, 0.2253, 0.9186, 0.2337, 0.9156, 0.2399, 0.9089, 0.2421, 0.9003, 0.2591, 0.9172, 0.2421, 0.9341, 0.05938, 0.09811, 0.06163, 0.08949, 0.06779, 0.0828, 0.0762, 0.07983, 0.05938, 0.06436, 0.0425, 0.08124, 0.3499, 0.8608, 0.311, 0.8608, 0.311, 0.8523, 0.3499, 0.8523, 0.3499, 0.8523, 0.311, 0.8523, 0.311, 0.8436, 0.3499, 0.8436, 0.3499, 0.8436, 0.311, 0.8436, 0.311, 0.835, 0.3499, 0.835, 0.2803, 0.9172, 0.2591, 0.9172, 0.2421, 0.9003, 0.2421, 0.03128, 0.2803, 0.03128, 0.4172, 0.8439, 0.3813, 0.8439, 0.3813, 0.8335, 0.4172, 0.8335, 0.4172, 0.8335, 0.3813, 0.8335, 0.3813, 0.8231, 0.4172, 0.8231, 0.4172, 0.8231, 0.3813, 0.8231, 0.3813, 0.8127, 0.4172, 0.8127, 0.2421, 0.9706, 0.2421, 0.9341, 0.2591, 0.9172, 0.2803, 0.9172, 0.2803, 0.9478, 0.2772, 0.9592, 0.2688, 0.9676, 0.2574, 0.9706])
me_cube_009.materials.append(mat_rope)
me_cube_009.use_remesh_fix_poles = True
me_cube_009.use_remesh_preserve_attributes = False
me_cube_009.use_mirror_vertex_groups = False
me_cube_009.update()

# ---- objects
ob_rope1 = bpy.data.objects.new('Rope1', me_cube_001)
ob_table = bpy.data.objects.new('Table', me_cube_002)
ob_lamp1 = bpy.data.objects.new('Lamp1', me_cube_003)
ob_lamp2 = bpy.data.objects.new('Lamp2', me_cube_004)
ob_lamp3 = bpy.data.objects.new('Lamp3', me_cube_006)
ob_lamp4 = bpy.data.objects.new('Lamp4', me_cube_007)
ob_rope2 = bpy.data.objects.new('Rope2', me_cube_009)

# ---- transforms, parenting, visibility, modifiers, constraints
ob_rope1.location = (0.0, -0.9523, 2.5)
ob_rope1.lineart.crease_threshold = 0.0
_m = ob_rope1.modifiers.new('Auto Smooth', 'NODES')
_m.node_group = ng_auto_smooth
_gi = [s.identifier for s in ng_auto_smooth.interface.items_tree if s.item_type == 'SOCKET' and s.in_out == 'INPUT']
_m[_gi[1]] = 0.5236  # Angle
ob_table.location = (0.0, -4.814e-08, 1.144)
ob_table.lineart.crease_threshold = 0.0
_m = ob_table.modifiers.new('Auto Smooth', 'NODES')
_m.node_group = ng_auto_smooth
_gi = [s.identifier for s in ng_auto_smooth.interface.items_tree if s.item_type == 'SOCKET' and s.in_out == 'INPUT']
_m[_gi[1]] = 0.5236  # Angle
ob_lamp1.location = (0.148, -1.57, 0.2648)
ob_lamp1.lineart.crease_threshold = 0.0
_m = ob_lamp1.modifiers.new('Auto Smooth', 'NODES')
_m.node_group = ng_auto_smooth
_gi = [s.identifier for s in ng_auto_smooth.interface.items_tree if s.item_type == 'SOCKET' and s.in_out == 'INPUT']
_m[_gi[1]] = 0.5236  # Angle
ob_lamp2.location = (0.148, -1.57, 1.729)
ob_lamp2.lineart.crease_threshold = 0.0
_m = ob_lamp2.modifiers.new('Auto Smooth', 'NODES')
_m.node_group = ng_auto_smooth
_gi = [s.identifier for s in ng_auto_smooth.interface.items_tree if s.item_type == 'SOCKET' and s.in_out == 'INPUT']
_m[_gi[1]] = 0.5236  # Angle
ob_lamp3.location = (0.148, 1.57, 0.2648)
ob_lamp3.lineart.crease_threshold = 0.0
_m = ob_lamp3.modifiers.new('Auto Smooth', 'NODES')
_m.node_group = ng_auto_smooth
_gi = [s.identifier for s in ng_auto_smooth.interface.items_tree if s.item_type == 'SOCKET' and s.in_out == 'INPUT']
_m[_gi[1]] = 0.5236  # Angle
ob_lamp4.location = (0.148, 1.57, 1.729)
ob_lamp4.lineart.crease_threshold = 0.0
_m = ob_lamp4.modifiers.new('Auto Smooth', 'NODES')
_m.node_group = ng_auto_smooth
_gi = [s.identifier for s in ng_auto_smooth.interface.items_tree if s.item_type == 'SOCKET' and s.in_out == 'INPUT']
_m[_gi[1]] = 0.5236  # Angle
ob_rope2.location = (0.0, 0.9523, 2.5)
ob_rope2.scale = (1.0, -1.0, 1.0)
ob_rope2.lineart.crease_threshold = 0.0
_m = ob_rope2.modifiers.new('Auto Smooth', 'NODES')
_m.node_group = ng_auto_smooth
_gi = [s.identifier for s in ng_auto_smooth.interface.items_tree if s.item_type == 'SOCKET' and s.in_out == 'INPUT']
_m[_gi[1]] = 0.5236  # Angle

# ---- collection membership
scene.collection.objects.link(ob_rope1)
scene.collection.objects.link(ob_table)
scene.collection.objects.link(ob_lamp1)
scene.collection.objects.link(ob_lamp2)
scene.collection.objects.link(ob_lamp3)
scene.collection.objects.link(ob_lamp4)
scene.collection.objects.link(ob_rope2)

# ---- scene / render settings (as saved in the file)
scene.frame_start = 1; scene.frame_end = 250; scene.frame_set(29)
scene.render.engine = 'CYCLES'
scene.cycles.use_denoising = False
scene.cycles.samples = 128
scene.cycles.sampling_pattern = 'TABULATED_SOBOL'
scene.cycles.use_adaptive_sampling = False
scene.cycles.use_light_tree = False
scene.eevee.use_gtao = True
scene.view_settings.view_transform = 'Filmic'
bpy.context.view_layer.update()

# ---- added for rendering (the .blend has no active camera and no usable light): camera, sun
cam_auto = bpy.data.cameras.new('AutoCamera')
cam_auto.lens = 50.0
cam_auto.sensor_width = 36.0
cam_auto.clip_end = 1000.0
ob_auto_camera = bpy.data.objects.new('AutoCamera', cam_auto)
scene.collection.objects.link(ob_auto_camera)
ob_auto_camera.location = (6.20733, -7.44436, 7.72906)
ob_auto_camera.rotation_euler = (1.09748, -7.21219e-08, 0.694738)
scene.camera = ob_auto_camera
light_auto_sun = bpy.data.lights.new('AutoSun', 'SUN')
light_auto_sun.energy = 3.0
light_auto_sun.angle = 0.0523599
ob_auto_sun = bpy.data.objects.new('AutoSun', light_auto_sun)
scene.collection.objects.link(ob_auto_sun)
ob_auto_sun.rotation_euler = (0.872665, 0.174533, 0.523599)
bpy.context.view_layer.update()
